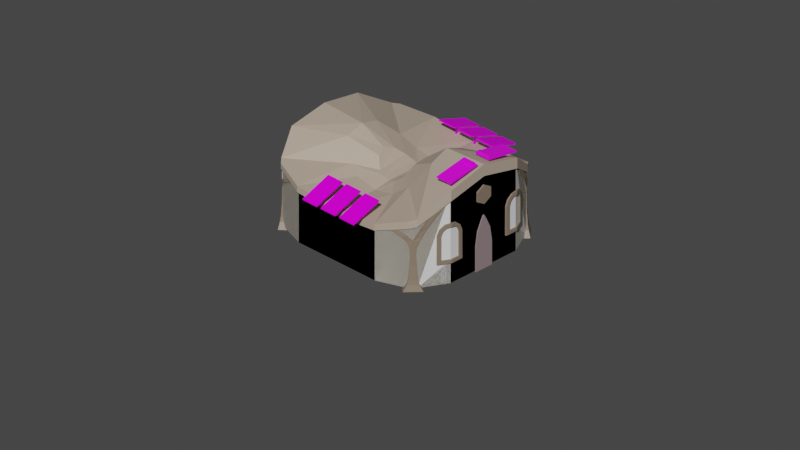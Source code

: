 # Source: cabin_draft.blend  (saved by Blender 3.0.42; exported with 4.5.12 LTS)
import bpy
from mathutils import Matrix  # noqa: F401  (used for matrix-valued properties, if any)

bpy.ops.wm.read_factory_settings(use_empty=True)
scene = bpy.context.scene
scene.name = 'Scene'

# ---- collections
col_collection = bpy.data.collections.new('Collection'); scene.collection.children.link(col_collection)

# ---- images (referenced by path relative to the original .blend; pixels are not part of the script)
import os
ASSET_DIR = os.environ.get("B2B_ASSET_DIR", "")  # directory of the original .blend (textures are referenced by path, not embedded)
HERE = os.path.dirname(os.path.abspath(__file__))  # packed textures are extracted next to this script under _unpacked/

def load_image(name, relpath, width, height, colorspace="sRGB"):
    """Load a texture the original file referenced (path relative to the .blend, or extracted next to this script)."""
    p = next((c for c in (os.path.join(HERE, relpath), os.path.join(ASSET_DIR, relpath)) if relpath and os.path.exists(c)), "")
    if p:
        img = bpy.data.images.load(p, check_existing=True)
        img.name = name
    else:  # same state as the original file: an image datablock whose file is absent (Cycles renders it pink)
        img = bpy.data.images.new(name, width, height)
        img.source = "FILE"
        img.filepath = "//" + (relpath or name)
    img.colorspace_settings.name = colorspace
    return img
img_roofing_panel = load_image('roofing_panel', 'roofing_panel.png', 1024, 1024, 'sRGB')
img_solar_panel = load_image('solar_panel', 'cabin_solar_panel.png', 1024, 1024, 'sRGB')

# ---- materials (node trees are filled in below, after node groups)
mat_material = bpy.data.materials.new('Material')
mat_material.use_transparent_shadow = False
mat_door = bpy.data.materials.new('door')
mat_door.use_transparent_shadow = False
mat_corner_mat = bpy.data.materials.new('corner_mat')
mat_corner_mat.use_transparent_shadow = False
mat_roofing = bpy.data.materials.new('roofing')
mat_roofing.use_transparent_shadow = False
mat_walls = bpy.data.materials.new('walls')
mat_walls.use_transparent_shadow = False
mat_solar_panel_mat = bpy.data.materials.new('solar_panel_mat')
mat_solar_panel_mat.use_transparent_shadow = False

# ---- material node trees
mat_material.use_nodes = True; mat_material.node_tree.nodes.clear()
_N = mat_material.node_tree.nodes; _L = mat_material.node_tree.links
n0 = _N.new('ShaderNodeBsdfPrincipled'); n0.name = 'Principled BSDF'; n0.location = (10, 300)
n0.distribution = 'GGX'
n0.subsurface_method = 'RANDOM_WALK_SKIN'
n0.inputs[0].default_value = (0.4878, 0.3933, 0.3023, 1.0)
n0.inputs[3].default_value = 1.45
n0.inputs[27].default_value = (0.0, 0.0, 0.0, 1.0)
n0.inputs[28].default_value = 1.0
n1 = _N.new('ShaderNodeOutputMaterial'); n1.name = 'Material Output'; n1.location = (300, 300)
_L.new(n0.outputs[0], n1.inputs[0])
n1.is_active_output = True
mat_door.use_nodes = True; mat_door.node_tree.nodes.clear()
_N = mat_door.node_tree.nodes; _L = mat_door.node_tree.links
n0 = _N.new('ShaderNodeBsdfPrincipled'); n0.name = 'Principled BSDF'; n0.location = (10, 300)
n0.distribution = 'GGX'
n0.subsurface_method = 'RANDOM_WALK_SKIN'
n0.inputs[0].default_value = (0.305, 0.2284, 0.2372, 1.0)
n0.inputs[3].default_value = 1.45
n0.inputs[27].default_value = (0.0, 0.0, 0.0, 1.0)
n0.inputs[28].default_value = 1.0
n1 = _N.new('ShaderNodeOutputMaterial'); n1.name = 'Material Output'; n1.location = (300, 300)
_L.new(n0.outputs[0], n1.inputs[0])
n1.is_active_output = True
mat_corner_mat.use_nodes = True; mat_corner_mat.node_tree.nodes.clear()
_N = mat_corner_mat.node_tree.nodes; _L = mat_corner_mat.node_tree.links
n0 = _N.new('ShaderNodeBsdfPrincipled'); n0.name = 'Principled BSDF'; n0.location = (10, 300)
n0.distribution = 'GGX'
n0.subsurface_method = 'RANDOM_WALK_SKIN'
n0.inputs[0].default_value = (0.2476, 0.1883, 0.1366, 1.0)
n0.inputs[3].default_value = 1.45
n0.inputs[27].default_value = (0.0, 0.0, 0.0, 1.0)
n0.inputs[28].default_value = 1.0
n1 = _N.new('ShaderNodeOutputMaterial'); n1.name = 'Material Output'; n1.location = (300, 300)
n2 = _N.new('ShaderNodeTexImage'); n2.name = 'Image Texture'; n2.location = (-370, 255)
_L.new(n0.outputs[0], n1.inputs[0])
n1.is_active_output = True
mat_roofing.use_nodes = True; mat_roofing.node_tree.nodes.clear()
_N = mat_roofing.node_tree.nodes; _L = mat_roofing.node_tree.links
n0 = _N.new('ShaderNodeBsdfPrincipled'); n0.name = 'Principled BSDF'; n0.location = (10, 300)
n0.distribution = 'GGX'
n0.subsurface_method = 'RANDOM_WALK_SKIN'
n0.inputs[3].default_value = 1.45
n0.inputs[27].default_value = (0.0, 0.0, 0.0, 1.0)
n0.inputs[28].default_value = 1.0
n1 = _N.new('ShaderNodeOutputMaterial'); n1.name = 'Material Output'; n1.location = (300, 300)
n2 = _N.new('ShaderNodeTexImage'); n2.name = 'Image Texture'; n2.location = (-349, 228)
n2.image = img_roofing_panel
_L.new(n0.outputs[0], n1.inputs[0])
_L.new(n2.outputs[0], n0.inputs[0])
n1.is_active_output = True
mat_walls.use_nodes = True; mat_walls.node_tree.nodes.clear()
_N = mat_walls.node_tree.nodes; _L = mat_walls.node_tree.links
n0 = _N.new('ShaderNodeBsdfPrincipled'); n0.name = 'Principled BSDF'; n0.location = (10, 300)
n0.distribution = 'GGX'
n0.subsurface_method = 'RANDOM_WALK_SKIN'
n0.inputs[0].default_value = (0.5805, 0.5422, 0.4689, 1.0)
n0.inputs[3].default_value = 1.45
n0.inputs[27].default_value = (0.0, 0.0, 0.0, 1.0)
n0.inputs[28].default_value = 1.0
n1 = _N.new('ShaderNodeOutputMaterial'); n1.name = 'Material Output'; n1.location = (300, 300)
_L.new(n0.outputs[0], n1.inputs[0])
n1.is_active_output = True
mat_solar_panel_mat.use_nodes = True; mat_solar_panel_mat.node_tree.nodes.clear()
_N = mat_solar_panel_mat.node_tree.nodes; _L = mat_solar_panel_mat.node_tree.links
n0 = _N.new('ShaderNodeBsdfPrincipled'); n0.name = 'Principled BSDF'; n0.location = (10, 300)
n0.distribution = 'GGX'
n0.subsurface_method = 'RANDOM_WALK_SKIN'
n0.inputs[3].default_value = 1.45
n0.inputs[13].default_value = 0.09686
n0.inputs[27].default_value = (0.0, 0.0, 0.0, 1.0)
n0.inputs[28].default_value = 1.0
n1 = _N.new('ShaderNodeOutputMaterial'); n1.name = 'Material Output'; n1.location = (300, 300)
n2 = _N.new('ShaderNodeTexImage'); n2.name = 'Image Texture'; n2.location = (-280, 187)
n2.image = img_solar_panel
_L.new(n0.outputs[0], n1.inputs[0])
_L.new(n2.outputs[0], n0.inputs[0])
n1.is_active_output = True

# ---- world
world_world = bpy.data.worlds.new('World'); scene.world = world_world
world_world.use_nodes = True; world_world.node_tree.nodes.clear()
_N = world_world.node_tree.nodes; _L = world_world.node_tree.links
n0 = _N.new('ShaderNodeOutputWorld'); n0.name = 'World Output'; n0.location = (300, 300)
n1 = _N.new('ShaderNodeBackground'); n1.name = 'Background'; n1.location = (10, 300)
n1.inputs[0].default_value = (0.05088, 0.05088, 0.05088, 1.0)
_L.new(n1.outputs[0], n0.inputs[0])
n0.is_active_output = True
world_world.color = (0.05088, 0.05088, 0.05088)
world_world.use_sun_shadow = False
world_world.sun_shadow_jitter_overblur = 0.0

# ---- cameras
cam_camera = bpy.data.cameras.new('Camera')
cam_camera.type = 'ORTHO'
cam_camera.ortho_scale = 66.1

# ---- meshes
me_cube_002 = bpy.data.meshes.new('Cube.002')
me_cube_002.from_pydata([(0.8139, 29.3, 4.09), (0.8671, 29.3, 4.333), (0.8671, 29.3, -4.799), (0.8139, 29.3, -4.799), (0.8139, 31.65, 4.09), (0.8139, 31.65, -4.799), (1.021, 0.006638, 8.752), (0.9641, 0.006638, 8.752), (1.021, 17.54, 7.417), (0.9641, 17.54, -4.799), (0.9641, 17.54, 7.417), (1.021, 17.54, -4.799), (-0.02833, 36.56, 2.043), (-0.02833, 34.04, 2.043), (-0.02833, 36.56, -4.799), (-0.02833, 34.04, -4.799), (0.4791, 34.04, 2.638), (0.4791, 34.04, -4.799), (0.4791, 36.56, 2.638), (0.4791, 36.56, -4.799), (-0.8706, 29.3, 3.386), (-0.9238, 29.3, 3.386), (-0.9238, 29.3, -4.799), (-0.8706, 29.3, -4.799), (-0.8706, 31.65, 3.386), (-0.8706, 31.65, -4.799), (-1.077, 0.006638, 6.417), (-1.021, 0.006638, 6.417), (-1.021, 0.006638, -4.799), (-1.077, 0.006638, -4.799), (-1.077, 17.54, 5.411), (-1.021, 17.54, -4.799), (-1.021, 17.54, 5.411), (-1.077, 17.54, -4.799), (-0.5358, 34.04, 2.638), (-0.5358, 34.04, -4.799), (-0.5358, 36.56, 2.638), (-0.5358, 36.56, -4.799), (0.8139, -29.28, 4.09), (0.8671, -29.28, 4.333), (0.8671, -29.28, -4.799), (0.8139, -29.28, -4.799), (0.8139, -31.64, 4.09), (0.8139, -31.64, -4.799), (1.021, -17.53, 7.417), (0.9641, -17.53, -4.799), (0.9641, -17.53, 7.417), (1.021, -17.53, -4.799), (-0.02833, -36.55, 2.043), (-0.02833, -34.03, 2.043), (-0.02833, -36.55, -4.799), (-0.02833, -34.03, -4.799), (0.4791, -34.03, 2.638), (0.4791, -34.03, -4.799), (0.4791, -36.55, 2.638), (0.4791, -36.55, -4.799), (-0.8706, -29.28, 3.425), (-0.9238, -29.28, 3.425), (-0.9238, -29.28, -4.799), (-0.8706, -29.28, -4.799), (-0.8706, -31.64, 3.425), (-0.8706, -31.64, -4.799), (-1.077, -17.53, 5.411), (-1.021, -17.53, -4.799), (-1.021, -17.53, 5.411), (-1.077, -17.53, -4.799), (-0.5358, -34.03, 2.638), (-0.5358, -34.03, -4.799), (-0.5358, -36.55, 2.638), (-0.5358, -36.55, -4.799), (1.021, 0.2312, 2.206), (1.021, 1.244, 1.651), (1.021, 0.006638, 2.206), (1.021, 3.33, 0.2981), (1.021, 4.335, -4.799), (1.021, 4.335, -1.601), (0.9641, 0.2312, 2.206), (0.9641, 0.006638, 2.206), (0.9641, 4.335, -1.601), (0.9641, 3.33, 0.2981), (0.9641, 1.244, 1.651), (0.9641, 4.335, -4.799), (1.021, -4.322, -4.799), (1.021, -4.322, -1.601), (1.021, -3.317, 0.2981), (1.021, -0.2179, 2.206), (1.021, -1.231, 1.651), (0.9641, -4.322, -4.799), (0.9641, -4.322, -1.601), (0.9641, -3.317, 0.2981), (0.9641, -1.231, 1.651), (0.9641, -0.2179, 2.206)], [], [(10, 8, 1, 0), (2, 5, 4, 1), (11, 9, 3, 2), (9, 10, 0, 3), (8, 11, 2, 1), (0, 1, 4), (74, 11, 8, 6, 72, 70, 71, 73, 75), (7, 10, 9, 81, 78, 79, 80, 76, 77), (9, 11, 74, 81), (7, 6, 8, 10), (19, 17, 15, 14), (17, 16, 13, 15), (18, 19, 14, 12), (16, 18, 12, 13), (0, 4, 18, 16), (4, 5, 19, 18), (3, 0, 16, 17), (5, 3, 17, 19), (32, 20, 21, 30), (22, 21, 24, 25), (33, 22, 23, 31), (31, 23, 20, 32), (30, 21, 22, 33), (20, 24, 21), (26, 30, 33, 29), (28, 31, 32, 27), (29, 33, 31, 28), (27, 32, 30, 26), (37, 14, 15, 35), (35, 15, 13, 34), (36, 12, 14, 37), (34, 13, 12, 36), (20, 34, 36, 24), (24, 36, 37, 25), (23, 35, 34, 20), (25, 37, 35, 23), (46, 38, 39, 44), (40, 39, 42, 43), (47, 40, 41, 45), (45, 41, 38, 46), (44, 39, 40, 47), (38, 42, 39), (72, 6, 44, 47, 82, 83, 84, 86, 85), (45, 46, 7, 77, 91, 90, 89, 88, 87), (47, 45, 87, 82), (7, 46, 44, 6), (55, 50, 51, 53), (53, 51, 49, 52), (54, 48, 50, 55), (52, 49, 48, 54), (38, 52, 54, 42), (42, 54, 55, 43), (41, 53, 52, 38), (43, 55, 53, 41), (64, 62, 57, 56), (58, 61, 60, 57), (65, 63, 59, 58), (63, 64, 56, 59), (62, 65, 58, 57), (56, 57, 60), (26, 29, 65, 62), (28, 27, 64, 63), (29, 28, 63, 65), (27, 26, 62, 64), (69, 67, 51, 50), (67, 66, 49, 51), (68, 69, 50, 48), (66, 68, 48, 49), (56, 60, 68, 66), (60, 61, 69, 68), (59, 56, 66, 67), (61, 59, 67, 69), (81, 74, 75, 78), (88, 83, 82, 87), (89, 84, 83, 88), (75, 73, 79, 78), (90, 86, 84, 89), (71, 80, 79, 73), (72, 85, 91, 77, 76, 70), (91, 85, 86, 90), (70, 76, 80, 71)])
_uv = me_cube_002.uv_layers.new(name='UVMap')
_uv.uv.foreach_set('vector', [0.6321, 0.5, 0.625, 0.5, 0.625, 0.5, 0.6321, 0.5, 0.375, 0.5, 0.375, 0.4929, 0.625, 0.4929, 0.625, 0.5, 0.375, 0.5, 0.3679, 0.5, 0.3679, 0.5, 0.375, 0.5, 0.375, 0.4929, 0.625, 0.4929, 0.625, 0.4929, 0.375, 0.4929, 0.625, 0.5, 0.375, 0.5, 0.375, 0.5, 0.625, 0.5, 0.6321, 0.5, 0.625, 0.5, 0.6321, 0.5, 0.375, 0.5, 0.375, 0.5, 0.625, 0.5, 0.625, 0.5, 0.5042, 0.5, 0.5044, 0.5, 0.4949, 0.5, 0.471, 0.5, 0.4358, 0.5, 0.625, 0.4929, 0.625, 0.4929, 0.375, 0.4929, 0.375, 0.4929, 0.4358, 0.4929, 0.471, 0.4929, 0.4949, 0.4929, 0.5044, 0.4929, 0.5042, 0.4929, 0.3679, 0.5, 0.375, 0.5, 0.375, 0.5, 0.3679, 0.5, 0.6321, 0.5, 0.625, 0.5, 0.625, 0.5, 0.6321, 0.5, 0.3679, 0.5, 0.3679, 0.5, 0.3679, 0.5, 0.3679, 0.5, 0.375, 0.4929, 0.625, 0.4929, 0.625, 0.4929, 0.375, 0.4929, 0.625, 0.4929, 0.375, 0.4929, 0.375, 0.4929, 0.625, 0.4929, 0.6321, 0.5, 0.6321, 0.5, 0.6321, 0.5, 0.6321, 0.5, 0.6321, 0.5, 0.6321, 0.5, 0.6321, 0.5, 0.6321, 0.5, 0.625, 0.4929, 0.375, 0.4929, 0.375, 0.4929, 0.625, 0.4929, 0.375, 0.4929, 0.625, 0.4929, 0.625, 0.4929, 0.375, 0.4929, 0.3679, 0.5, 0.3679, 0.5, 0.3679, 0.5, 0.3679, 0.5, 0.6321, 0.5, 0.6321, 0.5, 0.625, 0.5, 0.625, 0.5, 0.375, 0.5, 0.625, 0.5, 0.625, 0.4929, 0.375, 0.4929, 0.375, 0.5, 0.375, 0.5, 0.3679, 0.5, 0.3679, 0.5, 0.375, 0.4929, 0.375, 0.4929, 0.625, 0.4929, 0.625, 0.4929, 0.625, 0.5, 0.625, 0.5, 0.375, 0.5, 0.375, 0.5, 0.6321, 0.5, 0.6321, 0.5, 0.625, 0.5, 0.625, 0.5, 0.625, 0.5, 0.375, 0.5, 0.375, 0.5, 0.375, 0.4929, 0.375, 0.4929, 0.625, 0.4929, 0.625, 0.4929, 0.375, 0.5, 0.375, 0.5, 0.3679, 0.5, 0.3679, 0.5, 0.6321, 0.5, 0.6321, 0.5, 0.625, 0.5, 0.625, 0.5, 0.3679, 0.5, 0.3679, 0.5, 0.3679, 0.5, 0.3679, 0.5, 0.375, 0.4929, 0.375, 0.4929, 0.625, 0.4929, 0.625, 0.4929, 0.625, 0.4929, 0.625, 0.4929, 0.375, 0.4929, 0.375, 0.4929, 0.6321, 0.5, 0.6321, 0.5, 0.6321, 0.5, 0.6321, 0.5, 0.6321, 0.5, 0.6321, 0.5, 0.6321, 0.5, 0.6321, 0.5, 0.625, 0.4929, 0.625, 0.4929, 0.375, 0.4929, 0.375, 0.4929, 0.375, 0.4929, 0.375, 0.4929, 0.625, 0.4929, 0.625, 0.4929, 0.3679, 0.5, 0.3679, 0.5, 0.3679, 0.5, 0.3679, 0.5, 0.6321, 0.5, 0.6321, 0.5, 0.625, 0.5, 0.625, 0.5, 0.375, 0.5, 0.625, 0.5, 0.625, 0.4929, 0.375, 0.4929, 0.375, 0.5, 0.375, 0.5, 0.3679, 0.5, 0.3679, 0.5, 0.375, 0.4929, 0.375, 0.4929, 0.625, 0.4929, 0.625, 0.4929, 0.625, 0.5, 0.625, 0.5, 0.375, 0.5, 0.375, 0.5, 0.6321, 0.5, 0.6321, 0.5, 0.625, 0.5, 0.5042, 0.5, 0.625, 0.5, 0.625, 0.5, 0.375, 0.5, 0.375, 0.5, 0.4358, 0.5, 0.471, 0.5, 0.4949, 0.5, 0.5044, 0.5, 0.375, 0.4929, 0.625, 0.4929, 0.625, 0.4929, 0.5042, 0.4929, 0.5044, 0.4929, 0.4949, 0.4929, 0.471, 0.4929, 0.4358, 0.4929, 0.375, 0.4929, 0.375, 0.5, 0.3679, 0.5, 0.3679, 0.5, 0.375, 0.5, 0.6321, 0.5, 0.6321, 0.5, 0.625, 0.5, 0.625, 0.5, 0.3679, 0.5, 0.3679, 0.5, 0.3679, 0.5, 0.3679, 0.5, 0.375, 0.4929, 0.375, 0.4929, 0.625, 0.4929, 0.625, 0.4929, 0.625, 0.4929, 0.625, 0.4929, 0.375, 0.4929, 0.375, 0.4929, 0.6321, 0.5, 0.6321, 0.5, 0.6321, 0.5, 0.6321, 0.5, 0.6321, 0.5, 0.6321, 0.5, 0.6321, 0.5, 0.6321, 0.5, 0.625, 0.4929, 0.625, 0.4929, 0.375, 0.4929, 0.375, 0.4929, 0.375, 0.4929, 0.375, 0.4929, 0.625, 0.4929, 0.625, 0.4929, 0.3679, 0.5, 0.3679, 0.5, 0.3679, 0.5, 0.3679, 0.5, 0.6321, 0.5, 0.625, 0.5, 0.625, 0.5, 0.6321, 0.5, 0.375, 0.5, 0.375, 0.4929, 0.625, 0.4929, 0.625, 0.5, 0.375, 0.5, 0.3679, 0.5, 0.3679, 0.5, 0.375, 0.5, 0.375, 0.4929, 0.625, 0.4929, 0.625, 0.4929, 0.375, 0.4929, 0.625, 0.5, 0.375, 0.5, 0.375, 0.5, 0.625, 0.5, 0.6321, 0.5, 0.625, 0.5, 0.6321, 0.5, 0.625, 0.5, 0.375, 0.5, 0.375, 0.5, 0.625, 0.5, 0.375, 0.4929, 0.625, 0.4929, 0.625, 0.4929, 0.375, 0.4929, 0.375, 0.5, 0.3679, 0.5, 0.3679, 0.5, 0.375, 0.5, 0.6321, 0.5, 0.625, 0.5, 0.625, 0.5, 0.6321, 0.5, 0.3679, 0.5, 0.3679, 0.5, 0.3679, 0.5, 0.3679, 0.5, 0.375, 0.4929, 0.625, 0.4929, 0.625, 0.4929, 0.375, 0.4929, 0.625, 0.4929, 0.375, 0.4929, 0.375, 0.4929, 0.625, 0.4929, 0.6321, 0.5, 0.6321, 0.5, 0.6321, 0.5, 0.6321, 0.5, 0.6321, 0.5, 0.6321, 0.5, 0.6321, 0.5, 0.6321, 0.5, 0.625, 0.4929, 0.375, 0.4929, 0.375, 0.4929, 0.625, 0.4929, 0.375, 0.4929, 0.625, 0.4929, 0.625, 0.4929, 0.375, 0.4929, 0.3679, 0.5, 0.3679, 0.5, 0.3679, 0.5, 0.3679, 0.5, 0.3855, 0.3926, 0.3855, 0.4676, 0.625, 0.4676, 0.625, 0.3926, 0.625, 0.8574, 0.625, 0.7824, 0.3855, 0.7824, 0.3855, 0.8574, 0.625, 0.8574, 0.625, 0.7824, 0.625, 0.7824, 0.625, 0.8574, 0.625, 0.4676, 0.625, 0.4676, 0.625, 0.3926, 0.625, 0.3926, 0.625, 0.8574, 0.625, 0.7824, 0.625, 0.7824, 0.625, 0.8574, 0.625, 0.4676, 0.625, 0.3926, 0.625, 0.3926, 0.625, 0.4676, 0.6574, 0.625, 0.6574, 0.75, 0.7324, 0.75, 0.7324, 0.625, 0.7324, 0.5, 0.6574, 0.5, 0.625, 0.8574, 0.625, 0.7824, 0.625, 0.7824, 0.625, 0.8574, 0.625, 0.4676, 0.625, 0.3926, 0.625, 0.3926, 0.625, 0.4676])
me_cube_002.use_remesh_fix_poles = True
me_cube_002.use_remesh_preserve_attributes = False
me_cube_002.update()
me_cube_004 = bpy.data.meshes.new('Cube.004')
me_cube_004.from_pydata([(0.1467, 12.36, -0.7118), (0.6645, 28.48, -1.345), (0.6105, 30.88, -1.592), (0.8206, -1.263, 3.142), (0.3186, -1.263, 2.822), (0.8206, 16.54, 1.787), (0.3186, 6.889, 1.787), (-0.2449, 35.86, -3.671), (-0.2449, 14.56, -3.671), (-0.008979, 14.56, -3.176), (0.2704, 35.86, -3.066), (0.1467, -14.88, -1.592), (0.6645, -31.01, -1.345), (0.6105, -33.4, -1.592), (0.8206, -19.07, 1.787), (0.3186, -9.415, 1.787), (-0.2449, -38.39, -3.671), (-0.2449, -17.09, -3.671), (-0.008979, -17.09, -3.066), (0.2704, -38.39, -3.066), (0.6105, 28.48, -2.662), (0.763, -1.263, 1.511), (0.763, 16.54, 0.3169), (-0.2449, 33.31, -4.495), (0.2704, 33.31, -3.961), (0.6105, -31.01, -2.662), (0.763, -19.07, 0.3169), (-0.2449, -35.83, -4.495), (0.2704, -35.83, -3.961), (0.6645, 28.48, -2.41), (0.6105, 30.88, -2.629), (0.8206, -1.263, 1.562), (0.8206, 16.54, 0.3628), (-0.2449, 35.86, -4.469), (0.2704, 35.86, -3.933), (0.6645, -31.01, -2.41), (0.6105, -33.4, -2.629), (0.8206, -19.07, 0.3628), (-0.2449, -38.39, -4.469), (0.2704, -38.39, -3.933), (-0.09053, 5.838, -1.83), (0.04043, -1.263, 0.1481), (-0.007242, 2.987, -0.5271), (-0.2449, 6.989, -3.373), (-0.1717, 6.989, -3.115), (-0.09053, -8.364, -2.289), (-0.007242, -5.514, -0.5271), (-0.2449, -9.515, -3.373), (-0.1717, -9.515, -3.058), (-0.6366, 12.36, -1.817), (-1.154, 28.48, -2.233), (-1.1, 30.88, -2.395), (-1.31, -1.263, 0.7121), (-0.8085, -1.263, 0.5017), (-1.31, 16.54, -0.1771), (-0.8085, 6.889, -0.1771), (-0.4809, 14.56, -3.176), (-0.7603, 35.86, -3.066), (-0.6366, -14.88, -2.395), (-1.154, -31.01, -2.233), (-1.1, -33.4, -2.395), (-1.31, -19.07, -0.1771), (-0.8085, -9.415, -0.1771), (-0.4809, -17.09, -3.066), (-0.7603, -38.39, -3.066), (-1.1, 28.48, -2.662), (-1.253, -1.263, -0.3583), (-1.253, 16.54, -1.142), (-0.7603, 33.31, -3.961), (-1.1, -31.01, -2.662), (-1.253, -19.07, -1.142), (-0.7603, -35.83, -3.961), (-1.154, 28.48, -2.932), (-1.1, 30.88, -3.075), (-1.31, -1.263, -0.3248), (-1.31, 16.54, -1.112), (-0.7603, 35.86, -3.933), (-1.154, -31.01, -2.932), (-1.1, -33.4, -3.075), (-1.31, -19.07, -1.112), (-0.7603, -38.39, -3.933), (-0.3993, 5.838, -2.551), (-0.5303, -1.263, -1.253), (-0.4826, 2.987, -1.696), (-0.3182, 6.989, -3.115), (-0.3993, -8.364, -2.852), (-0.4826, -5.514, -1.696), (-0.3182, -9.515, -3.058)], [], [(6, 5, 1, 0), (29, 30, 2, 1), (22, 20, 0, 6), (0, 1, 2), (21, 22, 6, 4), (4, 3, 5, 6), (24, 23, 8, 9), (9, 10, 7, 8), (0, 2, 10, 9), (20, 24, 9, 0), (15, 11, 12, 14), (35, 12, 13, 36), (26, 15, 11, 25), (11, 13, 12), (21, 4, 15, 26), (4, 15, 14, 3), (28, 18, 17, 27), (18, 17, 16, 19), (11, 18, 19, 13), (25, 11, 18, 28), (13, 19, 39, 36), (19, 16, 38, 39), (3, 14, 37, 31), (14, 12, 35, 37), (2, 30, 34, 10), (10, 34, 33, 7), (3, 31, 32, 5), (5, 32, 29, 1), (11, 45, 48, 18), (9, 44, 40, 0), (15, 4, 41, 46), (17, 18, 48, 47), (4, 6, 42, 41), (15, 46, 45, 11), (9, 8, 43, 44), (0, 40, 42, 6), (44, 43, 47, 48), (40, 44, 48, 45), (42, 40, 45, 46), (41, 42, 46), (55, 49, 50, 54), (72, 50, 51, 73), (67, 55, 49, 65), (49, 51, 50), (66, 53, 55, 67), (53, 55, 54, 52), (68, 56, 8, 23), (56, 8, 7, 57), (49, 56, 57, 51), (65, 49, 56, 68), (62, 61, 59, 58), (77, 78, 60, 59), (70, 69, 58, 62), (58, 59, 60), (66, 70, 62, 53), (53, 52, 61, 62), (71, 27, 17, 63), (63, 64, 16, 17), (58, 60, 64, 63), (69, 71, 63, 58), (60, 78, 80, 64), (64, 80, 38, 16), (52, 74, 79, 61), (61, 79, 77, 59), (51, 57, 76, 73), (57, 7, 33, 76), (52, 54, 75, 74), (54, 50, 72, 75), (58, 63, 87, 85), (56, 49, 81, 84), (62, 86, 82, 53), (17, 47, 87, 63), (53, 82, 83, 55), (62, 58, 85, 86), (56, 84, 43, 8), (49, 55, 83, 81), (84, 87, 47, 43), (81, 85, 87, 84), (83, 86, 85, 81), (82, 86, 83)])
_uv = me_cube_004.uv_layers.new(name='UVMap')
_uv.uv.foreach_set('vector', [0.6321, 0.5, 0.625, 0.5, 0.625, 0.5, 0.6321, 0.5, 0.5963, 0.5, 0.5963, 0.4929, 0.625, 0.4929, 0.625, 0.5, 0.5954, 0.4929, 0.5954, 0.4929, 0.625, 0.4929, 0.625, 0.4929, 0.6321, 0.5, 0.625, 0.5, 0.6321, 0.5, 0.5954, 0.4929, 0.5954, 0.4929, 0.625, 0.4929, 0.625, 0.4929, 0.6321, 0.5, 0.625, 0.5, 0.625, 0.5, 0.6321, 0.5, 0.5954, 0.4929, 0.5954, 0.4929, 0.625, 0.4929, 0.625, 0.4929, 0.6321, 0.5, 0.6321, 0.5, 0.6321, 0.5, 0.6321, 0.5, 0.6321, 0.5, 0.6321, 0.5, 0.6321, 0.5, 0.6321, 0.5, 0.5954, 0.4929, 0.5954, 0.4929, 0.625, 0.4929, 0.625, 0.4929, 0.6321, 0.5, 0.6321, 0.5, 0.625, 0.5, 0.625, 0.5, 0.5963, 0.5, 0.625, 0.5, 0.625, 0.4929, 0.5963, 0.4929, 0.5954, 0.4929, 0.625, 0.4929, 0.625, 0.4929, 0.5954, 0.4929, 0.6321, 0.5, 0.6321, 0.5, 0.625, 0.5, 0.5954, 0.4929, 0.625, 0.4929, 0.625, 0.4929, 0.5954, 0.4929, 0.6321, 0.5, 0.6321, 0.5, 0.625, 0.5, 0.625, 0.5, 0.5954, 0.4929, 0.625, 0.4929, 0.625, 0.4929, 0.5954, 0.4929, 0.6321, 0.5, 0.6321, 0.5, 0.6321, 0.5, 0.6321, 0.5, 0.6321, 0.5, 0.6321, 0.5, 0.6321, 0.5, 0.6321, 0.5, 0.5954, 0.4929, 0.625, 0.4929, 0.625, 0.4929, 0.5954, 0.4929, 0.625, 0.4929, 0.625, 0.4929, 0.5963, 0.4929, 0.5963, 0.4929, 0.625, 0.4929, 0.625, 0.4929, 0.5963, 0.4929, 0.5963, 0.4929, 0.625, 0.5, 0.625, 0.5, 0.5963, 0.5, 0.5963, 0.5, 0.625, 0.5, 0.625, 0.5, 0.5963, 0.5, 0.5963, 0.5, 0.625, 0.4929, 0.5963, 0.4929, 0.5963, 0.4929, 0.625, 0.4929, 0.625, 0.4929, 0.5963, 0.4929, 0.5963, 0.4929, 0.625, 0.4929, 0.625, 0.5, 0.5963, 0.5, 0.5963, 0.5, 0.625, 0.5, 0.625, 0.5, 0.5963, 0.5, 0.5963, 0.5, 0.625, 0.5, 0.6321, 0.5, 0.6321, 0.5, 0.6321, 0.5, 0.6321, 0.5, 0.6321, 0.5, 0.6321, 0.5, 0.6321, 0.5, 0.6321, 0.5, 0.625, 0.4929, 0.625, 0.4929, 0.625, 0.4929, 0.625, 0.4929, 0.625, 0.4929, 0.625, 0.4929, 0.625, 0.4929, 0.625, 0.4929, 0.625, 0.4929, 0.625, 0.4929, 0.625, 0.4929, 0.625, 0.4929, 0.6321, 0.5, 0.6321, 0.5, 0.6321, 0.5, 0.6321, 0.5, 0.625, 0.4929, 0.625, 0.4929, 0.625, 0.4929, 0.625, 0.4929, 0.6321, 0.5, 0.6321, 0.5, 0.6321, 0.5, 0.6321, 0.5, 0.625, 0.4929, 0.625, 0.4929, 0.625, 0.4929, 0.625, 0.4929, 0.6321, 0.5, 0.625, 0.4929, 0.6321, 0.5, 0.6321, 0.5, 0.6321, 0.5, 0.6321, 0.5, 0.6321, 0.5, 0.6321, 0.5, 0.625, 0.4929, 0.6321, 0.5, 0.625, 0.4929, 0.6321, 0.5, 0.6321, 0.5, 0.625, 0.5, 0.625, 0.5, 0.5963, 0.5, 0.625, 0.5, 0.625, 0.4929, 0.5963, 0.4929, 0.5954, 0.4929, 0.625, 0.4929, 0.625, 0.4929, 0.5954, 0.4929, 0.6321, 0.5, 0.6321, 0.5, 0.625, 0.5, 0.5954, 0.4929, 0.625, 0.4929, 0.625, 0.4929, 0.5954, 0.4929, 0.6321, 0.5, 0.6321, 0.5, 0.625, 0.5, 0.625, 0.5, 0.5954, 0.4929, 0.625, 0.4929, 0.625, 0.4929, 0.5954, 0.4929, 0.6321, 0.5, 0.6321, 0.5, 0.6321, 0.5, 0.6321, 0.5, 0.6321, 0.5, 0.6321, 0.5, 0.6321, 0.5, 0.6321, 0.5, 0.5954, 0.4929, 0.625, 0.4929, 0.625, 0.4929, 0.5954, 0.4929, 0.6321, 0.5, 0.625, 0.5, 0.625, 0.5, 0.6321, 0.5, 0.5963, 0.5, 0.5963, 0.4929, 0.625, 0.4929, 0.625, 0.5, 0.5954, 0.4929, 0.5954, 0.4929, 0.625, 0.4929, 0.625, 0.4929, 0.6321, 0.5, 0.625, 0.5, 0.6321, 0.5, 0.5954, 0.4929, 0.5954, 0.4929, 0.625, 0.4929, 0.625, 0.4929, 0.6321, 0.5, 0.625, 0.5, 0.625, 0.5, 0.6321, 0.5, 0.5954, 0.4929, 0.5954, 0.4929, 0.625, 0.4929, 0.625, 0.4929, 0.6321, 0.5, 0.6321, 0.5, 0.6321, 0.5, 0.6321, 0.5, 0.6321, 0.5, 0.6321, 0.5, 0.6321, 0.5, 0.6321, 0.5, 0.5954, 0.4929, 0.5954, 0.4929, 0.625, 0.4929, 0.625, 0.4929, 0.625, 0.4929, 0.5963, 0.4929, 0.5963, 0.4929, 0.625, 0.4929, 0.625, 0.4929, 0.5963, 0.4929, 0.5963, 0.4929, 0.625, 0.4929, 0.625, 0.5, 0.5963, 0.5, 0.5963, 0.5, 0.625, 0.5, 0.625, 0.5, 0.5963, 0.5, 0.5963, 0.5, 0.625, 0.5, 0.625, 0.4929, 0.625, 0.4929, 0.5963, 0.4929, 0.5963, 0.4929, 0.625, 0.4929, 0.625, 0.4929, 0.5963, 0.4929, 0.5963, 0.4929, 0.625, 0.5, 0.625, 0.5, 0.5963, 0.5, 0.5963, 0.5, 0.625, 0.5, 0.625, 0.5, 0.5963, 0.5, 0.5963, 0.5, 0.6321, 0.5, 0.6321, 0.5, 0.6321, 0.5, 0.6321, 0.5, 0.6321, 0.5, 0.6321, 0.5, 0.6321, 0.5, 0.6321, 0.5, 0.625, 0.4929, 0.625, 0.4929, 0.625, 0.4929, 0.625, 0.4929, 0.625, 0.4929, 0.625, 0.4929, 0.625, 0.4929, 0.625, 0.4929, 0.625, 0.4929, 0.625, 0.4929, 0.625, 0.4929, 0.625, 0.4929, 0.6321, 0.5, 0.6321, 0.5, 0.6321, 0.5, 0.6321, 0.5, 0.625, 0.4929, 0.625, 0.4929, 0.625, 0.4929, 0.625, 0.4929, 0.6321, 0.5, 0.6321, 0.5, 0.6321, 0.5, 0.6321, 0.5, 0.625, 0.4929, 0.625, 0.4929, 0.625, 0.4929, 0.625, 0.4929, 0.6321, 0.5, 0.6321, 0.5, 0.6321, 0.5, 0.625, 0.4929, 0.6321, 0.5, 0.6321, 0.5, 0.6321, 0.5, 0.6321, 0.5, 0.625, 0.4929, 0.625, 0.4929, 0.6321, 0.5])
me_cube_004.materials.append(mat_material)
me_cube_004.use_remesh_fix_poles = True
me_cube_004.use_remesh_preserve_attributes = False
me_cube_004.update()
me_cube_006 = bpy.data.meshes.new('Cube.006')
me_cube_006.from_pydata([(-0.1836, -1.356, -3.076), (-0.1836, -1.356, 0.3452), (-0.1836, 1.351, -3.076), (-0.1836, 1.351, 0.3452), (0.1836, -1.356, -3.076), (0.1836, -1.356, 0.3452), (0.1836, 1.351, -3.076), (0.1836, 1.351, 0.3452), (-0.1836, -1.042, 2.292), (-0.1836, 1.037, 2.292), (0.1836, -1.042, 2.292), (0.1836, 1.037, 2.292), (-0.1836, -0.3896, 3.678), (-0.1836, 0.3848, 3.678), (0.1836, -0.3896, 3.678), (0.1836, 0.3848, 3.678), (-0.1836, -0.07265, 4.247), (-0.1836, 0.06781, 4.247), (0.1836, -0.07265, 4.247), (0.1836, 0.06781, 4.247)], [], [(2, 3, 7, 6), (6, 7, 5, 4), (4, 5, 1, 0), (2, 6, 4, 0), (1, 5, 10, 8), (10, 11, 15, 14), (7, 3, 9, 11), (5, 7, 11, 10), (14, 15, 19, 18), (8, 10, 14, 12), (11, 9, 13, 15), (19, 17, 16, 18), (12, 14, 18, 16), (15, 13, 17, 19), (17, 13, 12, 16), (8, 12, 13, 9), (8, 9, 3, 1), (2, 0, 1, 3)])
_uv = me_cube_006.uv_layers.new(name='UVMap')
_uv.uv.foreach_set('vector', [0.000131, 0.9999, 0.0001309, 0.6673, 0.03582, 0.6673, 0.03582, 0.9999, 0.9523, 0.02566, 0.9523, 0.473, 0.5983, 0.473, 0.5983, 0.02566, 0.03609, 0.9999, 0.03609, 0.6673, 0.07178, 0.6673, 0.07178, 0.9999, 0.03713, 0.2467, 0.006816, 0.2467, 0.006816, 0.02314, 0.03713, 0.02314, 0.07178, 0.6673, 0.03609, 0.6673, 0.03609, 0.4757, 0.07178, 0.4757, 0.6394, 0.7275, 0.9112, 0.7275, 0.8259, 0.9088, 0.7247, 0.9088, 0.03582, 0.6673, 0.0001309, 0.6673, 0.000131, 0.4757, 0.03582, 0.4757, 0.5983, 0.473, 0.9523, 0.473, 0.9112, 0.7275, 0.6394, 0.7275, 0.7247, 0.9088, 0.8259, 0.9088, 0.7845, 0.9832, 0.7661, 0.9832, 0.07178, 0.4757, 0.03609, 0.4757, 0.03609, 0.3268, 0.07178, 0.3268, 0.03582, 0.4757, 0.000131, 0.4757, 0.0001311, 0.3268, 0.03582, 0.3268, 0.05376, 0.2363, 0.05376, 0.2006, 0.06741, 0.2006, 0.06741, 0.2363, 0.07178, 0.3268, 0.03609, 0.3268, 0.03609, 0.2635, 0.07178, 0.2635, 0.03582, 0.3268, 0.0001311, 0.3268, 0.0001311, 0.2635, 0.03582, 0.2635, 0.298, 0.9793, 0.2568, 0.9053, 0.3575, 0.9053, 0.3163, 0.9793, 0.4424, 0.7249, 0.3575, 0.9053, 0.2568, 0.9053, 0.1719, 0.7249, 0.4424, 0.7249, 0.1719, 0.7249, 0.131, 0.4716, 0.4834, 0.4716, 0.131, 0.02627, 0.4833, 0.02627, 0.4834, 0.4716, 0.131, 0.4716])
me_cube_006.materials.append(mat_door)
me_cube_006.use_remesh_fix_poles = True
me_cube_006.use_remesh_preserve_attributes = False
me_cube_006.update()
me_cylinder_001 = bpy.data.meshes.new('Cylinder.001')
me_cylinder_001.from_pydata([(0.0, 1.0, -1.0), (0.0, 1.0, 1.0), (0.866, 0.5, -1.0), (0.866, 0.5, 1.0), (0.866, -0.5, -1.0), (0.866, -0.5, 1.0), (-8.742e-08, -1.0, -1.0), (-8.742e-08, -1.0, 1.0), (-0.866, -0.5, -1.0), (-0.866, -0.5, 1.0), (-0.866, 0.5, -1.0), (-0.866, 0.5, 1.0)], [], [(0, 1, 3, 2), (2, 3, 5, 4), (4, 5, 7, 6), (6, 7, 9, 8), (3, 1, 11, 9, 7, 5), (8, 9, 11, 10), (10, 11, 1, 0), (0, 2, 4, 6, 8, 10)])
_uv = me_cylinder_001.uv_layers.new(name='UVMap')
_uv.uv.foreach_set('vector', [1.0, 0.5, 1.0, 1.0, 0.8333, 1.0, 0.8333, 0.5, 0.8333, 0.5, 0.8333, 1.0, 0.6667, 1.0, 0.6667, 0.5, 0.6667, 0.5, 0.6667, 1.0, 0.5, 1.0, 0.5, 0.5, 0.5, 0.5, 0.5, 1.0, 0.3333, 1.0, 0.3333, 0.5, 0.4578, 0.37, 0.25, 0.49, 0.04215, 0.37, 0.04215, 0.13, 0.25, 0.01, 0.4578, 0.13, 0.3333, 0.5, 0.3333, 1.0, 0.1667, 1.0, 0.1667, 0.5, 0.1667, 0.5, 0.1667, 1.0, -8.941e-08, 1.0, -8.941e-08, 0.5, 0.75, 0.49, 0.9578, 0.37, 0.9578, 0.13, 0.75, 0.01, 0.5422, 0.13, 0.5422, 0.37])
me_cylinder_001.materials.append(mat_corner_mat)
me_cylinder_001.use_remesh_fix_poles = True
me_cylinder_001.use_remesh_preserve_attributes = False
me_cylinder_001.update()
me_cube_007 = bpy.data.meshes.new('Cube.007')
me_cube_007.from_pydata([(-1.246, -2.468, -1.215), (-0.8134, -1.504, 0.4323), (-1.246, 2.416, -1.215), (-0.8134, 1.45, 0.4323), (0.9451, -2.473, -1.155), (0.5121, -1.507, 0.4687), (0.9451, 2.411, -1.155), (0.5121, 1.447, 0.4687), (-0.7095, -1.199, 1.649), (-0.7095, 1.144, 1.649), (0.3417, -1.201, 1.678), (0.3417, 1.142, 1.678), (-0.711, -0.9001, 5.384), (-0.711, 0.8446, 5.384), (0.07187, -0.9018, 5.405), (0.07187, 0.8428, 5.405), (-0.73, -0.7754, 8.119), (-0.73, 0.7197, 8.119), (0.03186, -0.7628, 8.137), (0.03186, 0.7323, 8.137), (-0.8663, -0.9172, 10.16), (-0.8663, 0.8618, 10.16), (0.02295, -0.9049, 10.18), (0.02295, 0.8741, 10.18), (-1.261, -1.685, 11.98), (-1.261, 1.631, 11.98), (-0.1816, -1.704, 12.02), (0.08076, 1.606, 12.05), (-1.246, -0.02613, -1.215), (0.9451, -0.03112, -1.155), (0.5121, -0.03013, 0.4687), (0.3417, -0.02982, 1.678), (0.07187, -0.02951, 5.405), (0.03186, -0.01525, 8.137), (0.02295, -0.01539, 10.18), (-1.261, -0.02693, 11.98), (0.08076, -0.05188, 12.05), (-1.583, 2.091, 13.37), (-0.1125, 2.318, 13.41), (-1.327, 0.4525, 13.37), (0.144, 0.6793, 13.41), (-1.847, 3.12, 15.38), (-0.4187, 3.539, 15.42), (-1.376, 1.53, 15.38), (0.05234, 1.949, 15.42), (-2.789, 6.146, 19.1), (-1.361, 6.565, 19.14), (-2.318, 4.556, 19.1), (-0.8905, 4.975, 19.14), (-3.733, 9.429, 21.99), (-2.862, 9.671, 22.11), (-3.262, 7.839, 21.99), (-1.834, 8.258, 22.03), (-2.07, -2.352, 12.95), (-0.7068, -2.947, 12.88), (-1.419, -0.9082, 13.44), (-0.05617, -1.504, 13.38), (-3.233, -4.302, 13.91), (-1.87, -4.898, 13.85), (-2.583, -2.858, 14.4), (-1.22, -3.454, 14.34), (-4.002, -6.075, 14.18), (-2.981, -6.489, 14.15), (-3.352, -4.631, 14.67), (-1.989, -5.226, 14.61)], [], [(2, 3, 7, 6), (29, 30, 5, 4), (4, 5, 1, 0), (28, 29, 4, 0), (30, 7, 11, 31), (31, 11, 15, 32), (1, 5, 10, 8), (7, 3, 9, 11), (12, 14, 18, 16), (8, 10, 14, 12), (11, 9, 13, 15), (33, 19, 23, 34), (15, 13, 17, 19), (32, 15, 19, 33), (16, 18, 22, 20), (19, 17, 21, 23), (24, 26, 54, 53), (20, 22, 26, 24), (23, 21, 25, 27), (34, 23, 27, 36), (22, 34, 36, 26), (27, 25, 37, 38), (14, 32, 33, 18), (18, 33, 34, 22), (10, 31, 32, 14), (5, 30, 31, 10), (2, 6, 29, 28), (6, 7, 30, 29), (35, 36, 40, 39), (36, 27, 38, 40), (43, 44, 48, 47), (39, 40, 44, 43), (38, 37, 41, 42), (40, 38, 42, 44), (48, 46, 50, 52), (42, 41, 45, 46), (44, 42, 46, 48), (50, 49, 51, 52), (47, 48, 52, 51), (46, 45, 49, 50), (56, 55, 59, 60), (36, 35, 55, 56), (26, 36, 56, 54), (57, 58, 62, 61), (53, 54, 58, 57), (54, 56, 60, 58), (64, 63, 61, 62), (58, 60, 64, 62), (60, 59, 63, 64)])
_uv = me_cube_007.uv_layers.new(name='UVMap')
_uv.uv.foreach_set('vector', [0.02932, 0.9008, 0.1006, 0.8257, 0.1665, 0.8577, 0.1304, 0.9576, 0.2511, 0.9441, 0.2513, 0.8565, 0.3363, 0.8582, 0.3701, 0.9576, 0.3701, 0.9576, 0.3363, 0.8582, 0.4008, 0.8293, 0.4693, 0.9034, 0.532, 0.03012, 0.5317, 0.1506, 0.3975, 0.1506, 0.3978, 0.03012, 0.2513, 0.8565, 0.1665, 0.8577, 0.1839, 0.7864, 0.2514, 0.7874, 0.2514, 0.7874, 0.1839, 0.7864, 0.2053, 0.577, 0.2532, 0.5774, 0.4008, 0.8293, 0.3363, 0.8582, 0.3185, 0.7873, 0.3742, 0.7726, 0.1665, 0.8577, 0.1006, 0.8257, 0.13, 0.7704, 0.1839, 0.7864, 0.3436, 0.5745, 0.301, 0.5777, 0.2957, 0.4256, 0.3366, 0.4275, 0.3742, 0.7726, 0.3185, 0.7873, 0.301, 0.5777, 0.3436, 0.5745, 0.1839, 0.7864, 0.13, 0.7704, 0.1628, 0.5734, 0.2053, 0.577, 0.2536, 0.4252, 0.2114, 0.425, 0.203, 0.3075, 0.2545, 0.3083, 0.2053, 0.577, 0.1628, 0.5734, 0.1708, 0.4266, 0.2114, 0.425, 0.2532, 0.5774, 0.2053, 0.577, 0.2114, 0.425, 0.2536, 0.4252, 0.3366, 0.4275, 0.2957, 0.4256, 0.3054, 0.3092, 0.3542, 0.3192, 0.2114, 0.425, 0.1708, 0.4266, 0.1539, 0.3184, 0.203, 0.3075, 0.6405, 0.6304, 0.5838, 0.6514, 0.5796, 0.5629, 0.6607, 0.5531, 0.3542, 0.3192, 0.3054, 0.3092, 0.3461, 0.2042, 0.4018, 0.2213, 0.203, 0.3075, 0.1539, 0.3184, 0.1044, 0.22, 0.1742, 0.1975, 0.2545, 0.3083, 0.203, 0.3075, 0.1742, 0.1975, 0.2593, 0.2046, 0.3054, 0.3092, 0.2545, 0.3083, 0.2593, 0.2046, 0.3461, 0.2042, 0.813, 0.921, 0.7391, 0.9126, 0.7331, 0.8298, 0.8154, 0.8352, 0.301, 0.5777, 0.2532, 0.5774, 0.2536, 0.4252, 0.2957, 0.4256, 0.2957, 0.4256, 0.2536, 0.4252, 0.2545, 0.3083, 0.3054, 0.3092, 0.3185, 0.7873, 0.2514, 0.7874, 0.2532, 0.5774, 0.301, 0.5777, 0.3363, 0.8582, 0.2513, 0.8565, 0.2514, 0.7874, 0.3185, 0.7873, 0.6662, 0.03012, 0.6659, 0.1506, 0.5317, 0.1506, 0.532, 0.03012, 0.1304, 0.9576, 0.1665, 0.8577, 0.2513, 0.8565, 0.2511, 0.9441, 0.9674, 0.9694, 0.8939, 0.9647, 0.8928, 0.8814, 0.9725, 0.889, 0.8939, 0.9647, 0.813, 0.921, 0.8154, 0.8352, 0.8928, 0.8814, 0.9716, 0.7638, 0.8916, 0.7574, 0.8893, 0.4967, 0.9725, 0.4943, 0.9725, 0.889, 0.8928, 0.8814, 0.8916, 0.7574, 0.9716, 0.7638, 0.8154, 0.8352, 0.7331, 0.8298, 0.7388, 0.7044, 0.8207, 0.7043, 0.8928, 0.8814, 0.8154, 0.8352, 0.8207, 0.7043, 0.8916, 0.7574, 0.8893, 0.4967, 0.8224, 0.4355, 0.7944, 0.1829, 0.8636, 0.2504, 0.8207, 0.7043, 0.7388, 0.7044, 0.7405, 0.4357, 0.8224, 0.4355, 0.8916, 0.7574, 0.8207, 0.7043, 0.8224, 0.4355, 0.8893, 0.4967, 0.7944, 0.1829, 0.815, 0.1369, 0.898, 0.1757, 0.8636, 0.2504, 0.9725, 0.4943, 0.8893, 0.4967, 0.8636, 0.2504, 0.9485, 0.2436, 0.8224, 0.4355, 0.7405, 0.4357, 0.7437, 0.1864, 0.7944, 0.1829, 0.5214, 0.6206, 0.4434, 0.6225, 0.4396, 0.4858, 0.5199, 0.498, 0.5188, 0.7218, 0.4432, 0.7189, 0.4434, 0.6225, 0.5214, 0.6206, 0.5838, 0.6514, 0.5188, 0.7218, 0.5214, 0.6206, 0.5796, 0.5629, 0.6607, 0.4149, 0.5759, 0.4237, 0.5903, 0.3123, 0.652, 0.3056, 0.6607, 0.5531, 0.5796, 0.5629, 0.5759, 0.4237, 0.6607, 0.4149, 0.5796, 0.5629, 0.5214, 0.6206, 0.5199, 0.498, 0.5759, 0.4237, 0.5399, 0.3915, 0.4815, 0.3315, 0.5484, 0.2666, 0.5903, 0.3123, 0.5759, 0.4237, 0.5199, 0.498, 0.5399, 0.3915, 0.5903, 0.3123, 0.5199, 0.498, 0.4396, 0.4858, 0.4574, 0.3776, 0.5399, 0.3915])
me_cube_007.materials.append(mat_corner_mat)
me_cube_007.use_remesh_fix_poles = True
me_cube_007.use_remesh_preserve_attributes = False
me_cube_007.update()
me_cube_008 = bpy.data.meshes.new('Cube.008')
me_cube_008.from_pydata([(-29.19, -28.3, -1.215), (-30.18, -28.66, 0.4323), (-34.06, -27.92, -1.215), (-33.13, -28.42, 0.4235), (-29.36, -30.49, -1.155), (-30.28, -29.98, 0.4687), (-34.22, -30.1, -1.155), (-33.23, -29.75, 0.4624), (-30.5, -28.74, 1.634), (-32.83, -28.55, 1.6), (-30.58, -29.78, 1.667), (-32.91, -29.6, 1.634), (-30.79, -28.71, 5.115), (-32.53, -28.57, 5.027), (-30.85, -29.49, 5.148), (-32.59, -29.35, 5.062), (-30.92, -28.68, 7.529), (-32.41, -28.57, 7.416), (-30.99, -29.44, 7.564), (-32.48, -29.32, 7.452), (-30.76, -28.56, 9.309), (-32.54, -28.42, 9.142), (-30.85, -29.44, 9.355), (-32.62, -29.3, 9.189), (-29.97, -28.22, 10.97), (-33.27, -27.96, 10.61), (-30.03, -29.3, 11.04), (-33.35, -29.3, 10.71), (-31.62, -28.11, -1.215), (-31.66, -28.54, 0.431), (-31.79, -30.29, -1.155), (-31.76, -29.86, 0.4683), (-31.66, -28.64, 1.619), (-31.74, -29.69, 1.652), (-31.66, -28.64, 5.07), (-31.72, -29.42, 5.104), (-31.66, -28.62, 7.471), (-31.73, -29.38, 7.507), (-31.65, -28.49, 9.223), (-31.73, -29.37, 9.271), (-31.62, -28.09, 10.78), (-31.7, -29.43, 10.89), (-33.71, -27.61, 11.73), (-34.05, -29.06, 11.79), (-32.09, -27.99, 11.92), (-32.44, -29.44, 11.98), (-34.71, -27.26, 13.35), (-35.24, -28.65, 13.39), (-33.16, -27.86, 13.53), (-33.69, -29.25, 13.57), (-37.66, -26.09, 16.42), (-38.19, -27.48, 16.46), (-36.11, -26.68, 16.53), (-36.64, -28.07, 16.57), (-40.85, -24.89, 19.15), (-41.16, -25.74, 19.27), (-39.31, -25.48, 19.15), (-39.84, -26.87, 19.19), (-29.24, -27.47, 11.89), (-28.75, -28.88, 11.94), (-30.73, -28.01, 12.14), (-30.24, -29.41, 12.21), (-27.2, -26.46, 13.01), (-26.72, -27.87, 13.04), (-28.69, -27.0, 13.24), (-28.21, -28.4, 13.29), (-25.38, -25.84, 13.51), (-25.04, -26.89, 13.53), (-26.87, -26.37, 13.75), (-26.38, -27.78, 13.78), (-56.04, 0.742, -1.215), (-56.47, -0.2221, 0.4323), (-56.04, -4.142, -1.215), (-56.47, -3.176, 0.4235), (-58.23, 0.7469, -1.155), (-57.8, -0.2191, 0.4687), (-58.23, -4.137, -1.155), (-57.8, -3.173, 0.4624), (-56.57, -0.5273, 1.634), (-56.57, -2.87, 1.6), (-57.63, -0.5249, 1.667), (-57.63, -2.868, 1.634), (-56.57, -0.8261, 5.115), (-56.57, -2.571, 5.027), (-57.36, -0.8243, 5.148), (-57.36, -2.569, 5.062), (-56.55, -0.9508, 7.529), (-56.55, -2.446, 7.416), (-57.32, -0.9634, 7.564), (-57.32, -2.458, 7.452), (-56.42, -0.8089, 9.309), (-56.42, -2.588, 9.142), (-57.31, -0.8213, 9.355), (-57.31, -2.6, 9.189), (-56.02, -0.04101, 10.97), (-56.02, -3.357, 10.61), (-57.1, -0.02255, 11.04), (-57.36, -3.332, 10.71), (-56.04, -1.7, -1.215), (-56.47, -1.699, 0.431), (-58.23, -1.695, -1.155), (-57.8, -1.696, 0.4683), (-56.57, -1.699, 1.619), (-57.63, -1.696, 1.652), (-56.57, -1.698, 5.07), (-57.36, -1.697, 5.104), (-56.55, -1.698, 7.471), (-57.32, -1.711, 7.507), (-56.42, -1.698, 9.223), (-57.31, -1.711, 9.271), (-56.02, -1.699, 10.78), (-57.36, -1.674, 10.89), (-55.7, -3.817, 11.73), (-57.17, -4.044, 11.79), (-55.96, -2.179, 11.92), (-57.43, -2.405, 11.98), (-55.44, -4.846, 13.35), (-56.86, -5.265, 13.39), (-55.91, -3.256, 13.53), (-57.34, -3.675, 13.57), (-54.49, -7.872, 16.42), (-55.92, -8.292, 16.46), (-54.97, -6.282, 16.53), (-56.39, -6.702, 16.57), (-53.55, -11.15, 19.15), (-54.42, -11.4, 19.27), (-54.02, -9.565, 19.15), (-55.45, -9.984, 19.19), (-55.21, 0.6259, 11.89), (-56.58, 1.221, 11.94), (-55.86, -0.818, 12.14), (-57.23, -0.2226, 12.21), (-54.05, 2.576, 13.01), (-55.41, 3.171, 13.04), (-54.7, 1.132, 13.24), (-56.06, 1.728, 13.29), (-53.28, 4.348, 13.51), (-54.3, 4.763, 13.53), (-53.93, 2.905, 13.75), (-55.29, 3.5, 13.78)], [], [(28, 2, 3, 29), (2, 6, 7, 3), (30, 4, 5, 31), (4, 0, 1, 5), (28, 0, 4, 30), (31, 33, 11, 7), (33, 35, 15, 11), (29, 32, 8, 1), (1, 8, 10, 5), (7, 11, 9, 3), (12, 16, 18, 14), (32, 34, 12, 8), (8, 12, 14, 10), (11, 15, 13, 9), (37, 39, 23, 19), (15, 19, 17, 13), (35, 37, 19, 15), (34, 36, 16, 12), (38, 40, 24, 20), (36, 38, 20, 16), (16, 20, 22, 18), (19, 23, 21, 17), (24, 58, 59, 26), (20, 24, 26, 22), (23, 27, 25, 21), (39, 41, 27, 23), (22, 26, 41, 39), (27, 43, 42, 25), (17, 21, 38, 36), (21, 25, 40, 38), (13, 17, 36, 34), (14, 18, 37, 35), (18, 22, 39, 37), (9, 13, 34, 32), (3, 9, 32, 29), (10, 14, 35, 33), (5, 10, 33, 31), (2, 28, 30, 6), (6, 30, 31, 7), (0, 28, 29, 1), (42, 46, 48, 44), (40, 44, 45, 41), (41, 45, 43, 27), (25, 42, 44, 40), (48, 52, 53, 49), (44, 48, 49, 45), (43, 47, 46, 42), (45, 49, 47, 43), (53, 57, 55, 51), (47, 51, 50, 46), (49, 53, 51, 47), (46, 50, 52, 48), (55, 57, 56, 54), (50, 54, 56, 52), (52, 56, 57, 53), (51, 55, 54, 50), (61, 65, 64, 60), (41, 61, 60, 40), (26, 59, 61, 41), (40, 60, 58, 24), (62, 66, 67, 63), (58, 62, 63, 59), (60, 64, 62, 58), (59, 63, 65, 61), (69, 67, 66, 68), (64, 68, 66, 62), (63, 67, 69, 65), (65, 69, 68, 64), (98, 99, 73, 72), (72, 73, 77, 76), (100, 101, 75, 74), (74, 75, 71, 70), (98, 100, 74, 70), (101, 77, 81, 103), (103, 81, 85, 105), (99, 71, 78, 102), (71, 75, 80, 78), (77, 73, 79, 81), (82, 84, 88, 86), (102, 78, 82, 104), (78, 80, 84, 82), (81, 79, 83, 85), (107, 89, 93, 109), (85, 83, 87, 89), (105, 85, 89, 107), (104, 82, 86, 106), (108, 90, 94, 110), (106, 86, 90, 108), (86, 88, 92, 90), (89, 87, 91, 93), (94, 96, 129, 128), (90, 92, 96, 94), (93, 91, 95, 97), (109, 93, 97, 111), (92, 109, 111, 96), (97, 95, 112, 113), (87, 106, 108, 91), (91, 108, 110, 95), (83, 104, 106, 87), (84, 105, 107, 88), (88, 107, 109, 92), (79, 102, 104, 83), (73, 99, 102, 79), (80, 103, 105, 84), (75, 101, 103, 80), (72, 76, 100, 98), (76, 77, 101, 100), (70, 71, 99, 98), (112, 114, 118, 116), (110, 111, 115, 114), (111, 97, 113, 115), (95, 110, 114, 112), (118, 119, 123, 122), (114, 115, 119, 118), (113, 112, 116, 117), (115, 113, 117, 119), (123, 121, 125, 127), (117, 116, 120, 121), (119, 117, 121, 123), (116, 118, 122, 120), (125, 124, 126, 127), (120, 122, 126, 124), (122, 123, 127, 126), (121, 120, 124, 125), (131, 130, 134, 135), (111, 110, 130, 131), (96, 111, 131, 129), (110, 94, 128, 130), (132, 133, 137, 136), (128, 129, 133, 132), (130, 128, 132, 134), (129, 131, 135, 133), (139, 138, 136, 137), (134, 132, 136, 138), (133, 135, 139, 137), (135, 134, 138, 139)])
_uv = me_cube_008.uv_layers.new(name='UVMap')
_uv.uv.foreach_set('vector', [0.375, 0.125, 0.375, 0.25, 0.625, 0.25, 0.625, 0.125, 0.375, 0.25, 0.375, 0.5, 0.625, 0.5, 0.625, 0.25, 0.375, 0.625, 0.375, 0.75, 0.625, 0.75, 0.625, 0.625, 0.375, 0.75, 0.375, 1.0, 0.625, 1.0, 0.625, 0.75, 0.125, 0.625, 0.125, 0.75, 0.375, 0.75, 0.375, 0.625, 0.625, 0.625, 0.625, 0.625, 0.625, 0.5, 0.625, 0.5, 0.625, 0.625, 0.625, 0.625, 0.625, 0.5, 0.625, 0.5, 0.625, 0.125, 0.625, 0.125, 0.625, 0.0, 0.625, 0.0, 0.625, 1.0, 0.625, 1.0, 0.625, 0.75, 0.625, 0.75, 0.625, 0.5, 0.625, 0.5, 0.625, 0.25, 0.625, 0.25, 0.625, 1.0, 0.625, 1.0, 0.625, 0.75, 0.625, 0.75, 0.625, 0.125, 0.625, 0.125, 0.625, 0.0, 0.625, 0.0, 0.625, 1.0, 0.625, 1.0, 0.625, 0.75, 0.625, 0.75, 0.625, 0.5, 0.625, 0.5, 0.625, 0.25, 0.625, 0.25, 0.625, 0.625, 0.625, 0.625, 0.625, 0.5, 0.625, 0.5, 0.625, 0.5, 0.625, 0.5, 0.625, 0.25, 0.625, 0.25, 0.625, 0.625, 0.625, 0.625, 0.625, 0.5, 0.625, 0.5, 0.625, 0.125, 0.625, 0.125, 0.625, 0.0, 0.625, 0.0, 0.625, 0.125, 0.625, 0.125, 0.625, 0.0, 0.625, 0.0, 0.625, 0.125, 0.625, 0.125, 0.625, 0.0, 0.625, 0.0, 0.625, 1.0, 0.625, 1.0, 0.625, 0.75, 0.625, 0.75, 0.625, 0.5, 0.625, 0.5, 0.625, 0.25, 0.625, 0.25, 0.625, 1.0, 0.625, 1.0, 0.625, 0.75, 0.625, 0.75, 0.625, 1.0, 0.625, 1.0, 0.625, 0.75, 0.625, 0.75, 0.625, 0.5, 0.625, 0.5, 0.625, 0.25, 0.625, 0.25, 0.625, 0.625, 0.625, 0.625, 0.625, 0.5, 0.625, 0.5, 0.625, 0.75, 0.625, 0.75, 0.625, 0.625, 0.625, 0.625, 0.625, 0.5, 0.625, 0.5, 0.625, 0.25, 0.625, 0.25, 0.625, 0.25, 0.625, 0.25, 0.625, 0.125, 0.625, 0.125, 0.625, 0.25, 0.625, 0.25, 0.625, 0.125, 0.625, 0.125, 0.625, 0.25, 0.625, 0.25, 0.625, 0.125, 0.625, 0.125, 0.625, 0.75, 0.625, 0.75, 0.625, 0.625, 0.625, 0.625, 0.625, 0.75, 0.625, 0.75, 0.625, 0.625, 0.625, 0.625, 0.625, 0.25, 0.625, 0.25, 0.625, 0.125, 0.625, 0.125, 0.625, 0.25, 0.625, 0.25, 0.625, 0.125, 0.625, 0.125, 0.625, 0.75, 0.625, 0.75, 0.625, 0.625, 0.625, 0.625, 0.625, 0.75, 0.625, 0.75, 0.625, 0.625, 0.625, 0.625, 0.125, 0.5, 0.125, 0.625, 0.375, 0.625, 0.375, 0.5, 0.375, 0.5, 0.375, 0.625, 0.625, 0.625, 0.625, 0.5, 0.375, 0.0, 0.375, 0.125, 0.625, 0.125, 0.625, 0.0, 0.625, 0.25, 0.625, 0.25, 0.625, 0.125, 0.625, 0.125, 0.875, 0.625, 0.875, 0.625, 0.625, 0.625, 0.625, 0.625, 0.625, 0.625, 0.625, 0.625, 0.625, 0.5, 0.625, 0.5, 0.625, 0.25, 0.625, 0.25, 0.625, 0.125, 0.625, 0.125, 0.875, 0.625, 0.875, 0.625, 0.625, 0.625, 0.625, 0.625, 0.875, 0.625, 0.875, 0.625, 0.625, 0.625, 0.625, 0.625, 0.625, 0.5, 0.625, 0.5, 0.625, 0.25, 0.625, 0.25, 0.625, 0.625, 0.625, 0.625, 0.625, 0.5, 0.625, 0.5, 0.625, 0.625, 0.625, 0.625, 0.625, 0.5, 0.625, 0.5, 0.625, 0.5, 0.625, 0.5, 0.625, 0.25, 0.625, 0.25, 0.625, 0.625, 0.625, 0.625, 0.625, 0.5, 0.625, 0.5, 0.625, 0.25, 0.625, 0.25, 0.625, 0.125, 0.625, 0.125, 0.625, 0.5, 0.625, 0.625, 0.875, 0.625, 0.875, 0.5, 0.625, 0.25, 0.625, 0.25, 0.625, 0.125, 0.625, 0.125, 0.875, 0.625, 0.875, 0.625, 0.625, 0.625, 0.625, 0.625, 0.625, 0.5, 0.625, 0.5, 0.625, 0.25, 0.625, 0.25, 0.625, 0.625, 0.625, 0.625, 0.875, 0.625, 0.875, 0.625, 0.625, 0.625, 0.625, 0.625, 0.875, 0.625, 0.875, 0.625, 0.625, 0.75, 0.625, 0.75, 0.625, 0.625, 0.625, 0.625, 0.625, 0.125, 0.625, 0.125, 0.625, 0.0, 0.625, 0.0, 0.625, 1.0, 0.625, 1.0, 0.625, 0.75, 0.625, 0.75, 0.625, 1.0, 0.625, 1.0, 0.625, 0.75, 0.625, 0.75, 0.625, 0.125, 0.625, 0.125, 0.625, 0.0, 0.625, 0.0, 0.625, 0.75, 0.625, 0.75, 0.625, 0.625, 0.625, 0.625, 0.625, 0.625, 0.625, 0.75, 0.875, 0.75, 0.875, 0.625, 0.625, 0.125, 0.625, 0.125, 0.625, 0.0, 0.625, 0.0, 0.625, 0.75, 0.625, 0.75, 0.625, 0.625, 0.625, 0.625, 0.625, 0.625, 0.625, 0.625, 0.875, 0.625, 0.875, 0.625, 0.375, 0.125, 0.625, 0.125, 0.625, 0.25, 0.375, 0.25, 0.375, 0.25, 0.625, 0.25, 0.625, 0.5, 0.375, 0.5, 0.375, 0.625, 0.625, 0.625, 0.625, 0.75, 0.375, 0.75, 0.375, 0.75, 0.625, 0.75, 0.625, 1.0, 0.375, 1.0, 0.125, 0.625, 0.375, 0.625, 0.375, 0.75, 0.125, 0.75, 0.625, 0.625, 0.625, 0.5, 0.625, 0.5, 0.625, 0.625, 0.625, 0.625, 0.625, 0.5, 0.625, 0.5, 0.625, 0.625, 0.625, 0.125, 0.625, 0.0, 0.625, 0.0, 0.625, 0.125, 0.625, 1.0, 0.625, 0.75, 0.625, 0.75, 0.625, 1.0, 0.625, 0.5, 0.625, 0.25, 0.625, 0.25, 0.625, 0.5, 0.625, 1.0, 0.625, 0.75, 0.625, 0.75, 0.625, 1.0, 0.625, 0.125, 0.625, 0.0, 0.625, 0.0, 0.625, 0.125, 0.625, 1.0, 0.625, 0.75, 0.625, 0.75, 0.625, 1.0, 0.625, 0.5, 0.625, 0.25, 0.625, 0.25, 0.625, 0.5, 0.625, 0.625, 0.625, 0.5, 0.625, 0.5, 0.625, 0.625, 0.625, 0.5, 0.625, 0.25, 0.625, 0.25, 0.625, 0.5, 0.625, 0.625, 0.625, 0.5, 0.625, 0.5, 0.625, 0.625, 0.625, 0.125, 0.625, 0.0, 0.625, 0.0, 0.625, 0.125, 0.625, 0.125, 0.625, 0.0, 0.625, 0.0, 0.625, 0.125, 0.625, 0.125, 0.625, 0.0, 0.625, 0.0, 0.625, 0.125, 0.625, 1.0, 0.625, 0.75, 0.625, 0.75, 0.625, 1.0, 0.625, 0.5, 0.625, 0.25, 0.625, 0.25, 0.625, 0.5, 0.625, 1.0, 0.625, 0.75, 0.625, 0.75, 0.625, 1.0, 0.625, 1.0, 0.625, 0.75, 0.625, 0.75, 0.625, 1.0, 0.625, 0.5, 0.625, 0.25, 0.625, 0.25, 0.625, 0.5, 0.625, 0.625, 0.625, 0.5, 0.625, 0.5, 0.625, 0.625, 0.625, 0.75, 0.625, 0.625, 0.625, 0.625, 0.625, 0.75, 0.625, 0.5, 0.625, 0.25, 0.625, 0.25, 0.625, 0.5, 0.625, 0.25, 0.625, 0.125, 0.625, 0.125, 0.625, 0.25, 0.625, 0.25, 0.625, 0.125, 0.625, 0.125, 0.625, 0.25, 0.625, 0.25, 0.625, 0.125, 0.625, 0.125, 0.625, 0.25, 0.625, 0.75, 0.625, 0.625, 0.625, 0.625, 0.625, 0.75, 0.625, 0.75, 0.625, 0.625, 0.625, 0.625, 0.625, 0.75, 0.625, 0.25, 0.625, 0.125, 0.625, 0.125, 0.625, 0.25, 0.625, 0.25, 0.625, 0.125, 0.625, 0.125, 0.625, 0.25, 0.625, 0.75, 0.625, 0.625, 0.625, 0.625, 0.625, 0.75, 0.625, 0.75, 0.625, 0.625, 0.625, 0.625, 0.625, 0.75, 0.125, 0.5, 0.375, 0.5, 0.375, 0.625, 0.125, 0.625, 0.375, 0.5, 0.625, 0.5, 0.625, 0.625, 0.375, 0.625, 0.375, 0.0, 0.625, 0.0, 0.625, 0.125, 0.375, 0.125, 0.625, 0.25, 0.625, 0.125, 0.625, 0.125, 0.625, 0.25, 0.875, 0.625, 0.625, 0.625, 0.625, 0.625, 0.875, 0.625, 0.625, 0.625, 0.625, 0.5, 0.625, 0.5, 0.625, 0.625, 0.625, 0.25, 0.625, 0.125, 0.625, 0.125, 0.625, 0.25, 0.875, 0.625, 0.625, 0.625, 0.625, 0.625, 0.875, 0.625, 0.875, 0.625, 0.625, 0.625, 0.625, 0.625, 0.875, 0.625, 0.625, 0.5, 0.625, 0.25, 0.625, 0.25, 0.625, 0.5, 0.625, 0.625, 0.625, 0.5, 0.625, 0.5, 0.625, 0.625, 0.625, 0.625, 0.625, 0.5, 0.625, 0.5, 0.625, 0.625, 0.625, 0.5, 0.625, 0.25, 0.625, 0.25, 0.625, 0.5, 0.625, 0.625, 0.625, 0.5, 0.625, 0.5, 0.625, 0.625, 0.625, 0.25, 0.625, 0.125, 0.625, 0.125, 0.625, 0.25, 0.625, 0.5, 0.875, 0.5, 0.875, 0.625, 0.625, 0.625, 0.625, 0.25, 0.625, 0.125, 0.625, 0.125, 0.625, 0.25, 0.875, 0.625, 0.625, 0.625, 0.625, 0.625, 0.875, 0.625, 0.625, 0.5, 0.625, 0.25, 0.625, 0.25, 0.625, 0.5, 0.625, 0.625, 0.875, 0.625, 0.875, 0.625, 0.625, 0.625, 0.625, 0.625, 0.875, 0.625, 0.875, 0.625, 0.625, 0.625, 0.625, 0.75, 0.625, 0.625, 0.625, 0.625, 0.625, 0.75, 0.625, 0.125, 0.625, 0.0, 0.625, 0.0, 0.625, 0.125, 0.625, 1.0, 0.625, 0.75, 0.625, 0.75, 0.625, 1.0, 0.625, 1.0, 0.625, 0.75, 0.625, 0.75, 0.625, 1.0, 0.625, 0.125, 0.625, 0.0, 0.625, 0.0, 0.625, 0.125, 0.625, 0.75, 0.625, 0.625, 0.625, 0.625, 0.625, 0.75, 0.625, 0.625, 0.875, 0.625, 0.875, 0.75, 0.625, 0.75, 0.625, 0.125, 0.625, 0.0, 0.625, 0.0, 0.625, 0.125, 0.625, 0.75, 0.625, 0.625, 0.625, 0.625, 0.625, 0.75, 0.625, 0.625, 0.875, 0.625, 0.875, 0.625, 0.625, 0.625])
me_cube_008.materials.append(mat_corner_mat)
me_cube_008.use_remesh_fix_poles = True
me_cube_008.use_remesh_preserve_attributes = False
me_cube_008.update()
me_cube = bpy.data.meshes.new('Cube')
me_cube.from_pydata([(-0.06622, -0.06622, 0.8356), (-1.0, -1.0, 1.0), (-0.06622, 0.06622, 0.8356), (-0.7905, 0.9525, 1.0), (0.06622, -0.06622, 0.8356), (1.0, -1.0, 1.0), (0.06622, 0.06622, 0.8356), (0.7905, 0.9525, 1.0), (-1.0, 1.0, 0.8356), (-1.0, -1.0, 0.8356), (1.0, 1.0, 0.8356), (1.0, -1.0, 0.8356), (-0.06622, -0.06622, -0.1369), (-0.06622, 0.06622, -0.1369), (0.06622, -0.06622, -0.1369), (0.06622, 0.06622, -0.1369), (-0.06622, -0.147, -0.6608), (-0.06622, -0.04349, -0.8208), (0.06622, -0.147, -0.6608), (0.06622, -0.04349, -0.8208), (-1.0, 0.6847, 0.8356), (-0.7905, 0.7323, 1.0), (1.0, 0.6847, 0.8356), (0.7905, 0.7323, 1.0), (-0.06622, 0.04534, 0.8356), (0.06622, 0.04534, 0.8356), (-0.06622, 0.04534, -0.1369), (0.06622, 0.04534, -0.1369), (-0.06622, -0.05981, -0.7955), (0.06622, -0.05981, -0.7955), (-1.0, 0.6847, 1.0), (-1.0, 1.0, 1.0), (1.0, 1.0, 1.0), (1.0, 0.6847, 1.0), (-0.7905, 0.7323, 1.212), (-0.7905, 0.9525, 1.212), (0.7905, 0.9525, 1.212), (0.7905, 0.7323, 1.212)], [], [(20, 30, 31, 8), (8, 31, 32, 10), (22, 33, 5, 11), (11, 5, 1, 9), (24, 2, 13, 26), (33, 30, 1, 5), (24, 0, 9, 20), (6, 2, 8, 10), (25, 6, 10, 22), (0, 4, 11, 9), (14, 12, 16, 18), (4, 0, 12, 14), (2, 6, 15, 13), (25, 4, 14, 27), (28, 29, 18, 16), (13, 15, 19, 17), (27, 14, 18, 29), (26, 13, 17, 28), (12, 26, 28, 16), (15, 27, 29, 19), (17, 19, 29, 28), (6, 25, 27, 15), (4, 25, 22, 11), (2, 24, 20, 8), (21, 23, 37, 34), (0, 24, 26, 12), (10, 32, 33, 22), (9, 1, 30, 20), (21, 3, 31, 30), (3, 7, 32, 31), (7, 23, 33, 32), (23, 21, 30, 33), (36, 35, 34, 37), (7, 3, 35, 36), (23, 7, 36, 37), (3, 21, 34, 35)])
_uv = me_cube.uv_layers.new(name='UVMap')
_uv.uv.foreach_set('vector', [0.06044, 0.3216, 0.09179, 0.3529, 0.0317, 0.413, 0.000374, 0.3817, 0.0003511, 0.4444, 0.0317, 0.413, 0.4128, 0.7943, 0.3814, 0.8257, 0.5043, 0.7657, 0.4729, 0.7343, 0.7942, 0.4131, 0.8256, 0.4444, 0.8256, 0.3818, 0.7942, 0.4131, 0.4132, 0.03183, 0.4445, 0.0005036, 0.9041, 0.9877, 0.8985, 0.9877, 0.8977, 0.7283, 0.9032, 0.7279, 0.4729, 0.7343, 0.09179, 0.3529, 0.4132, 0.03183, 0.7942, 0.4131, 0.00466, 0.02139, 0.02596, 0.0001428, 0.3819, 0.0004705, 0.06044, 0.3216, 0.02548, 0.8256, 0.0002438, 0.8003, 0.0003511, 0.4444, 0.3814, 0.8257, 0.8044, 0.8216, 0.7999, 0.8262, 0.4441, 0.8257, 0.5043, 0.7657, 0.8004, 0.0006123, 0.8257, 0.02586, 0.8256, 0.3818, 0.4445, 0.0005036, 0.969, 0.7253, 0.933, 0.7254, 0.9338, 0.5804, 0.9692, 0.5805, 0.9692, 0.9876, 0.9335, 0.9876, 0.933, 0.7254, 0.969, 0.7253, 0.8985, 0.9877, 0.8617, 0.9877, 0.8629, 0.7281, 0.8977, 0.7283, 0.856, 0.9877, 0.826, 0.9875, 0.8277, 0.7252, 0.8573, 0.7277, 0.03585, 0.8697, 0.0001428, 0.8697, 0.0001428, 0.8264, 0.03585, 0.8264, 0.8977, 0.7283, 0.8629, 0.7281, 0.8617, 0.5413, 0.8991, 0.5412, 0.8573, 0.7277, 0.8277, 0.7252, 0.8271, 0.5802, 0.8562, 0.5475, 0.9032, 0.7279, 0.8977, 0.7283, 0.8991, 0.5412, 0.9047, 0.5475, 0.933, 0.7254, 0.9032, 0.7279, 0.9047, 0.5475, 0.9338, 0.5804, 0.8629, 0.7281, 0.8573, 0.7277, 0.8562, 0.5475, 0.8617, 0.5413, 0.03585, 0.8778, 0.0001428, 0.8778, 0.0001428, 0.8697, 0.03585, 0.8697, 0.8617, 0.9877, 0.856, 0.9877, 0.8573, 0.7277, 0.8629, 0.7281, 0.8257, 0.8004, 0.8044, 0.8216, 0.5043, 0.7657, 0.8256, 0.4444, 0.0001428, 0.0259, 0.00466, 0.02139, 0.06044, 0.3216, 0.000374, 0.3817, 0.9999, 0.0574, 0.9999, 0.4837, 0.9426, 0.4837, 0.9426, 0.0574, 0.9335, 0.9876, 0.9041, 0.9877, 0.9032, 0.7279, 0.933, 0.7254, 0.4441, 0.8257, 0.4128, 0.7943, 0.4729, 0.7343, 0.5043, 0.7657, 0.3819, 0.0004705, 0.4132, 0.03183, 0.09179, 0.3529, 0.06044, 0.3216, 0.1227, 0.4019, 0.08067, 0.4439, 0.0317, 0.413, 0.09179, 0.3529, 0.08067, 0.4439, 0.382, 0.7454, 0.4128, 0.7943, 0.0317, 0.413, 0.382, 0.7454, 0.4239, 0.7034, 0.4729, 0.7343, 0.4128, 0.7943, 0.4239, 0.7034, 0.1227, 0.4019, 0.09179, 0.3529, 0.4729, 0.7343, 0.8832, 0.4837, 0.8832, 0.0574, 0.9426, 0.0574, 0.9426, 0.4837, 0.826, 0.4837, 0.826, 0.0574, 0.8832, 0.0574, 0.8832, 0.4837, 0.9426, 0.541, 0.8832, 0.541, 0.8832, 0.4837, 0.9426, 0.4837, 0.8832, 0.0001429, 0.9426, 0.0001428, 0.9426, 0.0574, 0.8832, 0.0574])
me_cube.materials.append(mat_roofing)
me_cube.use_remesh_fix_poles = True
me_cube.use_remesh_preserve_attributes = False
me_cube.update()
me_cube_005 = bpy.data.meshes.new('Cube.005')
me_cube_005.from_pydata([(-0.3413, -0.04961, 1.578), (-0.3413, -0.04961, 1.913), (-0.3413, 0.3298, 1.507), (-0.3413, 0.4153, 1.83), (0.3094, 0.05254, 1.578), (0.3094, 0.05254, 1.913), (0.3226, 0.3879, 1.507), (0.3226, 0.4734, 1.83), (-0.3413, 0.6058, 1.244), (-0.3413, 0.854, 1.469), (0.3226, 0.6639, 1.244), (0.3226, 0.9121, 1.469), (-0.3413, 0.7356, 0.8912), (-0.3413, 1.066, 0.9439), (0.3226, 0.7937, 0.8912), (0.3226, 1.124, 0.9439), (-0.3413, 0.7454, -1.288), (-0.3413, 1.08, -1.288), (0.3226, 0.8035, -1.288), (0.3226, 1.138, -1.288), (-0.3413, 0.7415, -1.6), (-0.3413, 1.076, -1.6), (0.3226, 0.7996, -1.6), (0.3226, 1.134, -1.6), (0.3094, 0.05254, -1.288), (-0.3413, -0.04961, -1.288), (0.3094, 0.05254, -1.6), (-0.3413, -0.04961, -1.6), (0.4764, -0.2373, 1.507), (0.517, -0.3126, 1.83), (-0.328, -0.119, 1.578), (-0.328, -0.119, 1.913), (-0.1478, -0.4529, 1.507), (-0.1072, -0.5282, 1.83), (0.6074, -0.4802, 1.244), (0.7253, -0.6986, 1.469), (-0.01671, -0.6958, 1.244), (0.1012, -0.9142, 1.469), (0.669, -0.5944, 0.8912), (0.826, -0.8852, 0.9439), (0.04491, -0.81, 0.8912), (0.2019, -1.101, 0.9439), (0.6737, -0.6031, -1.288), (0.8327, -0.8976, -1.288), (0.04959, -0.8187, -1.288), (0.2085, -1.113, -1.288), (0.6719, -0.5996, -1.6), (0.8308, -0.8941, -1.6), (0.04772, -0.8152, -1.6), (0.2066, -1.11, -1.6), (-0.328, -0.119, -1.288), (-0.328, -0.119, -1.6)], [], [(0, 1, 3, 2), (2, 6, 4, 0), (7, 3, 1, 5), (6, 2, 8, 10), (3, 7, 11, 9), (2, 3, 9, 8), (13, 15, 19, 17), (10, 8, 12, 14), (9, 11, 15, 13), (8, 9, 13, 12), (17, 19, 23, 21), (12, 13, 17, 16), (14, 12, 16, 18), (20, 21, 23, 22), (16, 17, 21, 20), (20, 22, 26, 27), (16, 20, 27, 25), (18, 16, 25, 24), (33, 32, 36, 37), (32, 33, 31, 30), (28, 32, 30, 4), (33, 29, 5, 31), (37, 36, 40, 41), (32, 28, 34, 36), (29, 33, 37, 35), (39, 41, 45, 43), (36, 34, 38, 40), (35, 37, 41, 39), (43, 45, 49, 47), (41, 40, 44, 45), (40, 38, 42, 44), (46, 47, 49, 48), (45, 44, 48, 49), (48, 44, 50, 51), (46, 48, 51, 26), (44, 42, 24, 50), (5, 1, 31), (4, 30, 0), (0, 30, 31, 1), (24, 25, 50), (26, 51, 27), (27, 51, 50, 25)])
_uv = me_cube_005.uv_layers.new(name='UVMap')
_uv.uv.foreach_set('vector', [0.3629, 0.8284, 0.3631, 0.8982, 0.2726, 0.8962, 0.2721, 0.8203, 0.2721, 0.8203, 0.2892, 0.7397, 0.3692, 0.7565, 0.3629, 0.8284, 0.2607, 0.9703, 0.2726, 0.8962, 0.3631, 0.8982, 0.3687, 0.9717, 0.2892, 0.7397, 0.2721, 0.8203, 0.1793, 0.7944, 0.2028, 0.7185, 0.2726, 0.8962, 0.2607, 0.9703, 0.1355, 0.933, 0.1612, 0.8663, 0.2721, 0.8203, 0.2726, 0.8962, 0.1612, 0.8663, 0.1793, 0.7944, 0.4804, 0.03217, 0.5577, 0.03214, 0.5577, 0.5511, 0.4807, 0.5507, 0.2028, 0.7185, 0.1793, 0.7944, 0.09788, 0.7573, 0.1249, 0.6897, 0.1612, 0.8663, 0.1355, 0.933, 0.02241, 0.881, 0.05285, 0.8148, 0.1793, 0.7944, 0.1612, 0.8663, 0.05285, 0.8148, 0.09788, 0.7573, 0.4807, 0.5507, 0.5577, 0.5511, 0.5572, 0.6237, 0.48, 0.6232, 0.4032, 0.04401, 0.4804, 0.03217, 0.4807, 0.5507, 0.4029, 0.5507, 0.3261, 0.04396, 0.4032, 0.04401, 0.4029, 0.5507, 0.3258, 0.5507, 0.4021, 0.6233, 0.48, 0.6232, 0.4801, 0.7004, 0.4023, 0.7005, 0.4029, 0.5507, 0.4807, 0.5507, 0.48, 0.6232, 0.4021, 0.6233, 0.8204, 0.1318, 0.9014, 0.1354, 0.8902, 0.3177, 0.8159, 0.3108, 0.7437, 0.132, 0.8204, 0.1318, 0.8159, 0.3108, 0.7504, 0.3109, 0.6635, 0.1362, 0.7437, 0.132, 0.7504, 0.3109, 0.6763, 0.3176, 0.4697, 0.8991, 0.4707, 0.8186, 0.5698, 0.7912, 0.5887, 0.8686, 0.4707, 0.8186, 0.4697, 0.8991, 0.3777, 0.8981, 0.3786, 0.8288, 0.4489, 0.7373, 0.4707, 0.8186, 0.3786, 0.8288, 0.3692, 0.7565, 0.4697, 0.8991, 0.4766, 0.9737, 0.3687, 0.9717, 0.3777, 0.8981, 0.5887, 0.8686, 0.5698, 0.7912, 0.6594, 0.7501, 0.709, 0.8131, 0.4707, 0.8186, 0.4489, 0.7373, 0.5385, 0.7092, 0.5698, 0.7912, 0.4766, 0.9737, 0.4697, 0.8991, 0.5887, 0.8686, 0.6114, 0.9449, 0.2541, 0.687, 0.177, 0.687, 0.177, 0.1683, 0.2541, 0.168, 0.5698, 0.7912, 0.5385, 0.7092, 0.6268, 0.6722, 0.6594, 0.7501, 0.6114, 0.9449, 0.5887, 0.8686, 0.709, 0.8131, 0.7431, 0.892, 0.2541, 0.168, 0.177, 0.1683, 0.1763, 0.09584, 0.2536, 0.09523, 0.177, 0.687, 0.09985, 0.6752, 0.09926, 0.1684, 0.177, 0.1683, 0.09985, 0.6752, 0.02271, 0.6752, 0.02213, 0.1685, 0.09926, 0.1684, 0.0984, 0.01861, 0.1763, 0.01864, 0.1763, 0.09584, 0.09837, 0.09581, 0.177, 0.1683, 0.09926, 0.1684, 0.09837, 0.09581, 0.1763, 0.09584, 0.8203, 0.504, 0.7427, 0.5036, 0.7507, 0.3264, 0.8155, 0.3261, 0.9014, 0.5, 0.8203, 0.504, 0.8155, 0.3261, 0.8902, 0.3177, 0.7427, 0.5036, 0.6626, 0.4986, 0.6763, 0.3176, 0.7507, 0.3264, 0.3687, 0.9717, 0.3631, 0.8982, 0.3777, 0.8981, 0.3692, 0.7565, 0.3786, 0.8288, 0.3629, 0.8284, 0.3629, 0.8284, 0.3786, 0.8288, 0.3777, 0.8981, 0.3631, 0.8982, 0.6763, 0.3176, 0.7504, 0.3109, 0.7507, 0.3264, 0.8902, 0.3177, 0.8155, 0.3261, 0.8159, 0.3108, 0.8159, 0.3108, 0.8155, 0.3261, 0.7507, 0.3264, 0.7504, 0.3109])
me_cube_005.materials.append(mat_corner_mat)
me_cube_005.use_remesh_fix_poles = True
me_cube_005.use_remesh_preserve_attributes = False
me_cube_005.update()
me_cube_019 = bpy.data.meshes.new('Cube.019')
me_cube_019.from_pydata([(0.8139, 29.3, 4.09), (0.8671, 29.3, 4.333), (0.8671, 29.3, -4.799), (0.8139, 29.3, -4.799), (0.8139, 31.65, 4.09), (0.8139, 31.65, -4.799), (1.021, 0.006638, 8.752), (0.9641, 0.006638, 8.752), (1.021, 17.54, 7.417), (0.9641, 17.54, -4.799), (0.9641, 17.54, 7.417), (1.021, 17.54, -4.799), (-0.02833, 36.56, 2.043), (-0.02833, 34.04, 2.043), (-0.02833, 36.56, -4.799), (-0.02833, 34.04, -4.799), (0.4791, 34.04, 2.638), (0.4791, 34.04, -4.799), (0.4791, 36.56, 2.638), (0.4791, 36.56, -4.799), (-0.8706, 29.3, 3.386), (-0.9238, 29.3, 3.386), (-0.9238, 29.3, -4.799), (-0.8706, 29.3, -4.799), (-0.8706, 31.65, 3.386), (-0.8706, 31.65, -4.799), (-1.077, 0.006638, 6.417), (-1.021, 0.006638, 6.417), (-1.021, 0.006638, -4.799), (-1.077, 0.006638, -4.799), (-1.077, 17.54, 5.411), (-1.021, 17.54, -4.799), (-1.021, 17.54, 5.411), (-1.077, 17.54, -4.799), (-0.5358, 34.04, 2.638), (-0.5358, 34.04, -4.799), (-0.5358, 36.56, 2.638), (-0.5358, 36.56, -4.799), (0.8139, -29.28, 4.09), (0.8671, -29.28, 4.333), (0.8671, -29.28, -4.799), (0.8139, -29.28, -4.799), (0.8139, -31.64, 4.09), (0.8139, -31.64, -4.799), (1.021, -17.53, 7.417), (0.9641, -17.53, -4.799), (0.9641, -17.53, 7.417), (1.021, -17.53, -4.799), (-0.02833, -36.55, 2.043), (-0.02833, -34.03, 2.043), (-0.02833, -36.55, -4.799), (-0.02833, -34.03, -4.799), (0.4791, -34.03, 2.638), (0.4791, -34.03, -4.799), (0.4791, -36.55, 2.638), (0.4791, -36.55, -4.799), (-0.8706, -29.28, 3.425), (-0.9238, -29.28, 3.425), (-0.9238, -29.28, -4.799), (-0.8706, -29.28, -4.799), (-0.8706, -31.64, 3.425), (-0.8706, -31.64, -4.799), (-1.077, -17.53, 5.411), (-1.021, -17.53, -4.799), (-1.021, -17.53, 5.411), (-1.077, -17.53, -4.799), (-0.5358, -34.03, 2.638), (-0.5358, -34.03, -4.799), (-0.5358, -36.55, 2.638), (-0.5358, -36.55, -4.799), (1.021, 0.2312, 2.206), (1.021, 1.244, 1.651), (1.021, 0.006638, 2.206), (1.021, 3.33, 0.2981), (1.021, 4.335, -4.799), (1.021, 4.335, -1.601), (0.9641, 0.2312, 2.206), (0.9641, 0.006638, 2.206), (0.9641, 4.335, -1.601), (0.9641, 3.33, 0.2981), (0.9641, 1.244, 1.651), (0.9641, 4.335, -4.799), (1.021, -4.322, -4.799), (1.021, -4.322, -1.601), (1.021, -3.317, 0.2981), (1.021, -0.2179, 2.206), (1.021, -1.231, 1.651), (0.9641, -4.322, -4.799), (0.9641, -4.322, -1.601), (0.9641, -3.317, 0.2981), (0.9641, -1.231, 1.651), (0.9641, -0.2179, 2.206), (0.9778, 20.83, -1.858), (0.9312, 20.12, -1.858), (0.9605, -22.14, 1.724), (0.9142, -21.43, 1.724), (0.9137, 21.49, -1.858), (0.9599, 22.2, -1.858), (0.9135, -21.49, -1.419), (0.9597, -22.2, -1.419), (0.9641, 17.54, -1.858), (0.9482, 18.79, 2.972), (0.9641, 17.54, 3.048), (0.9253, 20.58, 2.463), (1.021, -12.11, -1.858), (0.9135, 21.5, -1.419), (0.9641, -11.41, -1.858), (0.9641, 16.81, -1.858), (0.9142, 21.45, 1.724), (1.02, 17.62, -1.858), (0.9641, -12.96, -1.858), (1.021, -13.66, -1.858), (0.9718, -21.28, 2.463), (0.9253, -20.57, 2.463), (1.021, -17.29, -1.858), (0.9641, -16.55, -1.858), (1.021, 17.54, -1.858), (1.02, 17.62, 3.088), (0.9951, 19.5, 2.972), (1.021, 17.54, 3.088), (0.9599, -22.18, -1.858), (0.9597, 22.21, -1.419), (0.9137, -21.48, -1.858), (0.9605, 22.16, 1.724), (0.9718, 21.29, 2.463), (0.9641, -16.8, 3.088), (0.9641, -16.55, 3.088), (1.021, -17.29, 3.088), (1.021, -17.53, 3.088), (0.9641, 16.56, 3.088), (1.021, 17.31, 3.088), (1.02, -17.61, 3.088), (1.021, 15.17, 2.972), (0.9641, 14.48, 2.972), (1.021, 12.17, 1.724), (1.021, 13.15, 2.463), (0.9641, -16.8, -1.858), (1.021, 17.31, -1.858), (1.021, -17.53, -1.858), (1.02, -17.61, -1.858), (0.9641, 12.45, 2.463), (0.9778, -20.82, -1.858), (0.9312, -20.11, -1.858), (1.021, 12.11, -1.419), (1.021, 12.12, -1.858), (1.021, 13.67, -1.858), (0.9641, 11.41, -1.419), (0.9641, 11.47, 1.724), (0.9641, -17.53, -1.858), (0.9641, 16.81, 3.088), (0.9641, 11.43, -1.858), (0.9641, 12.97, -1.858), (0.9641, 16.56, -1.858), (1.021, -15.16, 2.972), (0.9641, -14.46, 2.972), (0.9482, -18.77, 2.972), (0.9641, -17.53, 3.048), (1.021, -13.14, 2.463), (0.9641, -12.44, 2.463), (1.021, -12.16, 1.724), (0.9641, -11.46, 1.724), (0.9951, -19.49, 2.972), (1.021, -12.09, -1.419), (0.9641, -11.4, -1.419), (-0.3092, 34.04, -1.991), (-0.2078, 34.04, -2.509), (-0.1064, 34.04, 0.5088), (-0.06438, 34.04, -0.741), (-0.1064, 34.04, -1.991), (-0.3512, 34.04, -0.741), (-0.3092, 34.04, 0.5088), (-0.1327, 34.04, 0.6431), (-0.2078, 34.04, 1.027), (-0.3092, 36.56, 0.5088), (-0.2026, 36.56, 0.9999), (-0.2078, 36.56, 1.027), (-0.1064, 36.56, -1.991), (-0.06438, 36.56, -0.741), (-0.1064, 36.56, 0.5088), (-0.3512, 36.56, -0.741), (-0.2078, 36.56, -2.509), (-0.3092, 36.56, -1.991)], [], [(10, 8, 1, 0), (2, 5, 4, 1), (11, 9, 3, 2), (101, 102, 10, 0, 3, 9, 100, 93, 96, 105, 108, 103), (116, 11, 2, 1, 8, 119, 117, 118, 124, 123, 121, 97, 92, 109), (0, 1, 4), (119, 8, 6, 72, 70, 71, 73, 75, 74, 11, 116, 137, 145, 144, 143, 134, 135, 132, 130), (107, 100, 9, 81, 78, 79, 80, 76, 77, 7, 10, 102, 149, 129, 133, 140, 147, 146, 150, 151, 152), (9, 11, 74, 81), (7, 6, 8, 10), (19, 17, 15, 14), (17, 16, 13, 15), (18, 19, 14, 12), (16, 18, 12, 13), (0, 4, 18, 16), (4, 5, 19, 18), (3, 0, 16, 17), (5, 3, 17, 19), (32, 20, 21, 30), (22, 21, 24, 25), (33, 22, 23, 31), (31, 23, 20, 32), (30, 21, 22, 33), (20, 24, 21), (26, 30, 33, 29), (28, 31, 32, 27), (29, 33, 31, 28), (27, 32, 30, 26), (37, 14, 15, 35), (171, 13, 34, 172), (172, 34, 35, 15, 13, 171, 166, 167, 168, 165, 164, 169, 170), (36, 12, 174, 175), (178, 174, 12, 14, 37, 36, 175, 173, 179, 181, 180, 176, 177), (34, 13, 12, 36), (20, 34, 36, 24), (24, 36, 37, 25), (23, 35, 34, 20), (25, 37, 35, 23), (46, 38, 39, 44), (40, 39, 42, 43), (47, 40, 41, 45), (148, 45, 41, 38, 46, 156, 155, 113, 95, 98, 122, 142), (128, 44, 39, 40, 47, 138, 139, 141, 120, 99, 94, 112, 161, 131), (38, 42, 39), (114, 138, 47, 82, 83, 84, 86, 85, 72, 6, 44, 128, 127, 153, 157, 159, 162, 104, 111), (46, 7, 77, 91, 90, 89, 88, 87, 45, 148, 136, 115, 110, 106, 163, 160, 158, 154, 126, 125, 156), (47, 45, 87, 82), (7, 46, 44, 6), (55, 50, 51, 53), (53, 51, 49, 52), (54, 48, 50, 55), (52, 49, 48, 54), (38, 52, 54, 42), (42, 54, 55, 43), (41, 53, 52, 38), (43, 55, 53, 41), (64, 62, 57, 56), (58, 61, 60, 57), (65, 63, 59, 58), (63, 64, 56, 59), (62, 65, 58, 57), (56, 57, 60), (26, 29, 65, 62), (28, 27, 64, 63), (29, 28, 63, 65), (27, 26, 62, 64), (69, 67, 51, 50), (67, 66, 49, 51), (68, 69, 50, 48), (66, 68, 48, 49), (56, 60, 68, 66), (60, 61, 69, 68), (59, 56, 66, 67), (61, 59, 67, 69), (81, 74, 75, 78), (88, 83, 82, 87), (89, 84, 83, 88), (75, 73, 79, 78), (90, 86, 84, 89), (71, 80, 79, 73), (72, 85, 91, 77, 76, 70), (91, 85, 86, 90), (70, 76, 80, 71), (156, 125, 131, 161, 155), (112, 113, 155, 161), (94, 99, 98, 95), (113, 112, 94, 95), (98, 99, 120, 122), (141, 142, 122, 120), (148, 142, 141, 139, 136), (153, 127, 126, 154), (153, 154, 158, 157), (159, 160, 163, 162), (160, 159, 157, 158), (106, 104, 162, 163), (110, 111, 104, 106), (114, 111, 110, 115), (131, 125, 126, 127, 128), (139, 138, 114, 115, 136), (102, 101, 118, 117, 149), (103, 124, 118, 101), (123, 108, 105, 121), (108, 123, 124, 103), (105, 96, 97, 121), (93, 92, 97, 96), (109, 92, 93, 100, 107), (133, 129, 130, 132), (133, 132, 135, 140), (147, 134, 143, 146), (135, 134, 147, 140), (146, 143, 144, 150), (150, 144, 145, 151), (151, 145, 137, 152), (149, 117, 119, 130, 129), (116, 109, 107, 152, 137), (165, 168, 176, 180), (166, 178, 177, 167), (170, 169, 179, 173), (164, 165, 180, 181), (167, 177, 176, 168), (172, 170, 173, 175), (171, 172, 175, 174, 178, 166), (169, 164, 181, 179)])
_uv = me_cube_019.uv_layers.new(name='UVMap')
_uv.uv.foreach_set('vector', [0.6321, 0.5, 0.625, 0.5, 0.625, 0.5, 0.6321, 0.5, 0.375, 0.5, 0.375, 0.4929, 0.625, 0.4929, 0.625, 0.5, 0.375, 0.5, 0.3679, 0.5, 0.3679, 0.5, 0.375, 0.5, 0.5388, 0.4929, 0.5356, 0.4929, 0.625, 0.4929, 0.625, 0.4929, 0.375, 0.4929, 0.375, 0.4929, 0.4352, 0.4929, 0.4404, 0.4929, 0.4426, 0.4929, 0.4525, 0.4929, 0.5227, 0.4929, 0.5354, 0.4929, 0.4352, 0.5, 0.375, 0.5, 0.375, 0.5, 0.625, 0.5, 0.625, 0.5, 0.5364, 0.5, 0.5367, 0.5, 0.5411, 0.5, 0.5373, 0.5, 0.5241, 0.5, 0.453, 0.5, 0.4429, 0.5, 0.441, 0.5, 0.4354, 0.5, 0.6321, 0.5, 0.625, 0.5, 0.6321, 0.5, 0.5364, 0.5, 0.625, 0.5, 0.625, 0.5, 0.5042, 0.5, 0.5044, 0.5, 0.4949, 0.5, 0.471, 0.5, 0.4358, 0.5, 0.375, 0.5, 0.375, 0.5, 0.4352, 0.5, 0.435, 0.5, 0.4335, 0.5, 0.4331, 0.5, 0.4418, 0.5, 0.5042, 0.5, 0.5198, 0.5, 0.5319, 0.5, 0.5362, 0.5, 0.4348, 0.4929, 0.4352, 0.4929, 0.375, 0.4929, 0.375, 0.4929, 0.4358, 0.4929, 0.471, 0.4929, 0.4949, 0.4929, 0.5044, 0.4929, 0.5042, 0.4929, 0.625, 0.4929, 0.625, 0.4929, 0.5356, 0.4929, 0.5358, 0.4929, 0.5356, 0.4929, 0.5312, 0.4929, 0.5192, 0.4929, 0.5037, 0.4929, 0.4415, 0.4929, 0.4329, 0.4929, 0.4333, 0.4929, 0.4346, 0.4929, 0.3679, 0.5, 0.375, 0.5, 0.375, 0.5, 0.3679, 0.5, 0.6321, 0.5, 0.625, 0.5, 0.625, 0.5, 0.6321, 0.5, 0.3679, 0.5, 0.3679, 0.5, 0.3679, 0.5, 0.3679, 0.5, 0.375, 0.4929, 0.625, 0.4929, 0.625, 0.4929, 0.375, 0.4929, 0.625, 0.4929, 0.375, 0.4929, 0.375, 0.4929, 0.625, 0.4929, 0.6321, 0.5, 0.6321, 0.5, 0.6321, 0.5, 0.6321, 0.5, 0.6321, 0.5, 0.6321, 0.5, 0.6321, 0.5, 0.6321, 0.5, 0.625, 0.4929, 0.375, 0.4929, 0.375, 0.4929, 0.625, 0.4929, 0.375, 0.4929, 0.625, 0.4929, 0.625, 0.4929, 0.375, 0.4929, 0.3679, 0.5, 0.3679, 0.5, 0.3679, 0.5, 0.3679, 0.5, 0.6321, 0.5, 0.6321, 0.5, 0.625, 0.5, 0.625, 0.5, 0.375, 0.5, 0.625, 0.5, 0.625, 0.4929, 0.375, 0.4929, 0.375, 0.5, 0.375, 0.5, 0.3679, 0.5, 0.3679, 0.5, 0.375, 0.4929, 0.375, 0.4929, 0.625, 0.4929, 0.625, 0.4929, 0.625, 0.5, 0.625, 0.5, 0.375, 0.5, 0.375, 0.5, 0.6321, 0.5, 0.6321, 0.5, 0.625, 0.5, 0.625, 0.5, 0.625, 0.5, 0.375, 0.5, 0.375, 0.5, 0.375, 0.4929, 0.375, 0.4929, 0.625, 0.4929, 0.625, 0.4929, 0.375, 0.5, 0.375, 0.5, 0.3679, 0.5, 0.3679, 0.5, 0.6321, 0.5, 0.6321, 0.5, 0.625, 0.5, 0.625, 0.5, 0.3679, 0.5, 0.3679, 0.5, 0.3679, 0.5, 0.3679, 0.5, 0.5706, 0.4929, 0.625, 0.4929, 0.625, 0.4929, 0.5818, 0.4929, 0.5818, 0.4929, 0.625, 0.4929, 0.375, 0.4929, 0.375, 0.4929, 0.625, 0.4929, 0.5706, 0.4929, 0.5666, 0.4929, 0.5224, 0.4929, 0.4764, 0.4929, 0.4563, 0.4929, 0.4731, 0.4929, 0.5157, 0.4929, 0.5604, 0.4929, 0.625, 0.4929, 0.625, 0.4929, 0.5811, 0.4929, 0.5818, 0.4929, 0.5666, 0.4929, 0.5811, 0.4929, 0.625, 0.4929, 0.375, 0.4929, 0.375, 0.4929, 0.625, 0.4929, 0.5818, 0.4929, 0.5604, 0.4929, 0.5157, 0.4929, 0.4731, 0.4929, 0.4563, 0.4929, 0.4764, 0.4929, 0.5224, 0.4929, 0.6321, 0.5, 0.6321, 0.5, 0.6321, 0.5, 0.6321, 0.5, 0.6321, 0.5, 0.6321, 0.5, 0.6321, 0.5, 0.6321, 0.5, 0.625, 0.4929, 0.625, 0.4929, 0.375, 0.4929, 0.375, 0.4929, 0.375, 0.4929, 0.375, 0.4929, 0.625, 0.4929, 0.625, 0.4929, 0.3679, 0.5, 0.3679, 0.5, 0.3679, 0.5, 0.3679, 0.5, 0.6321, 0.5, 0.6321, 0.5, 0.625, 0.5, 0.625, 0.5, 0.375, 0.5, 0.625, 0.5, 0.625, 0.4929, 0.375, 0.4929, 0.375, 0.5, 0.375, 0.5, 0.3679, 0.5, 0.3679, 0.5, 0.4352, 0.4929, 0.375, 0.4929, 0.375, 0.4929, 0.625, 0.4929, 0.625, 0.4929, 0.5356, 0.4929, 0.5388, 0.4929, 0.5354, 0.4929, 0.5227, 0.4929, 0.4525, 0.4929, 0.4426, 0.4929, 0.4404, 0.4929, 0.5364, 0.5, 0.625, 0.5, 0.625, 0.5, 0.375, 0.5, 0.375, 0.5, 0.4352, 0.5, 0.4354, 0.5, 0.441, 0.5, 0.4429, 0.5, 0.453, 0.5, 0.5241, 0.5, 0.5373, 0.5, 0.5411, 0.5, 0.5367, 0.5, 0.6321, 0.5, 0.6321, 0.5, 0.625, 0.5, 0.435, 0.5, 0.4352, 0.5, 0.375, 0.5, 0.375, 0.5, 0.4358, 0.5, 0.471, 0.5, 0.4949, 0.5, 0.5044, 0.5, 0.5042, 0.5, 0.625, 0.5, 0.625, 0.5, 0.5364, 0.5, 0.5362, 0.5, 0.5319, 0.5, 0.5198, 0.5, 0.5042, 0.5, 0.4418, 0.5, 0.4331, 0.5, 0.4335, 0.5, 0.625, 0.4929, 0.625, 0.4929, 0.5042, 0.4929, 0.5044, 0.4929, 0.4949, 0.4929, 0.471, 0.4929, 0.4358, 0.4929, 0.375, 0.4929, 0.375, 0.4929, 0.4352, 0.4929, 0.4348, 0.4929, 0.4346, 0.4929, 0.4333, 0.4929, 0.4329, 0.4929, 0.4415, 0.4929, 0.5037, 0.4929, 0.5192, 0.4929, 0.5312, 0.4929, 0.5356, 0.4929, 0.5358, 0.4929, 0.5356, 0.4929, 0.375, 0.5, 0.3679, 0.5, 0.3679, 0.5, 0.375, 0.5, 0.6321, 0.5, 0.6321, 0.5, 0.625, 0.5, 0.625, 0.5, 0.3679, 0.5, 0.3679, 0.5, 0.3679, 0.5, 0.3679, 0.5, 0.375, 0.4929, 0.375, 0.4929, 0.625, 0.4929, 0.625, 0.4929, 0.625, 0.4929, 0.625, 0.4929, 0.375, 0.4929, 0.375, 0.4929, 0.6321, 0.5, 0.6321, 0.5, 0.6321, 0.5, 0.6321, 0.5, 0.6321, 0.5, 0.6321, 0.5, 0.6321, 0.5, 0.6321, 0.5, 0.625, 0.4929, 0.625, 0.4929, 0.375, 0.4929, 0.375, 0.4929, 0.375, 0.4929, 0.375, 0.4929, 0.625, 0.4929, 0.625, 0.4929, 0.3679, 0.5, 0.3679, 0.5, 0.3679, 0.5, 0.3679, 0.5, 0.6321, 0.5, 0.625, 0.5, 0.625, 0.5, 0.6321, 0.5, 0.375, 0.5, 0.375, 0.4929, 0.625, 0.4929, 0.625, 0.5, 0.375, 0.5, 0.3679, 0.5, 0.3679, 0.5, 0.375, 0.5, 0.375, 0.4929, 0.625, 0.4929, 0.625, 0.4929, 0.375, 0.4929, 0.625, 0.5, 0.375, 0.5, 0.375, 0.5, 0.625, 0.5, 0.6321, 0.5, 0.625, 0.5, 0.6321, 0.5, 0.625, 0.5, 0.375, 0.5, 0.375, 0.5, 0.625, 0.5, 0.375, 0.4929, 0.625, 0.4929, 0.625, 0.4929, 0.375, 0.4929, 0.375, 0.5, 0.3679, 0.5, 0.3679, 0.5, 0.375, 0.5, 0.6321, 0.5, 0.625, 0.5, 0.625, 0.5, 0.6321, 0.5, 0.3679, 0.5, 0.3679, 0.5, 0.3679, 0.5, 0.3679, 0.5, 0.375, 0.4929, 0.625, 0.4929, 0.625, 0.4929, 0.375, 0.4929, 0.625, 0.4929, 0.375, 0.4929, 0.375, 0.4929, 0.625, 0.4929, 0.6321, 0.5, 0.6321, 0.5, 0.6321, 0.5, 0.6321, 0.5, 0.6321, 0.5, 0.6321, 0.5, 0.6321, 0.5, 0.6321, 0.5, 0.625, 0.4929, 0.375, 0.4929, 0.375, 0.4929, 0.625, 0.4929, 0.375, 0.4929, 0.625, 0.4929, 0.625, 0.4929, 0.375, 0.4929, 0.3679, 0.5, 0.3679, 0.5, 0.3679, 0.5, 0.3679, 0.5, 0.3855, 0.3926, 0.3855, 0.4676, 0.625, 0.4676, 0.625, 0.3926, 0.625, 0.8574, 0.625, 0.7824, 0.3855, 0.7824, 0.3855, 0.8574, 0.625, 0.8574, 0.625, 0.7824, 0.625, 0.7824, 0.625, 0.8574, 0.625, 0.4676, 0.625, 0.4676, 0.625, 0.3926, 0.625, 0.3926, 0.625, 0.8574, 0.625, 0.7824, 0.625, 0.7824, 0.625, 0.8574, 0.625, 0.4676, 0.625, 0.3926, 0.625, 0.3926, 0.625, 0.4676, 0.6574, 0.625, 0.6574, 0.75, 0.7324, 0.75, 0.7324, 0.625, 0.7324, 0.5, 0.6574, 0.5, 0.625, 0.8574, 0.625, 0.7824, 0.625, 0.7824, 0.625, 0.8574, 0.625, 0.4676, 0.625, 0.3926, 0.625, 0.3926, 0.625, 0.4676, 0.8171, 0.6649, 0.8091, 0.75, 0.8623, 0.75, 0.8628, 0.5, 0.8178, 0.5, 0.8632, 0.5, 0.8186, 0.5, 0.8178, 0.5, 0.8628, 0.5, 0.8634, 0.5, 0.8634, 0.5, 0.819, 0.5, 0.819, 0.5, 0.8186, 0.5, 0.8632, 0.5, 0.8634, 0.5, 0.819, 0.5, 0.819, 0.5, 0.8634, 0.5, 0.8634, 0.5, 0.819, 0.5, 0.375, 0.2619, 0.375, 0.3066, 0.625, 0.306, 0.625, 0.2616, 0.375, 0.3079, 0.375, 0.3066, 0.375, 0.2619, 0.375, 0.2627, 0.375, 0.3159, 0.6389, 0.5, 0.639, 0.75, 0.6926, 0.75, 0.6923, 0.5, 0.6389, 0.5, 0.6923, 0.5, 0.6923, 0.5, 0.6389, 0.5, 0.6389, 0.5, 0.6923, 0.5, 0.6923, 0.5, 0.6389, 0.5, 0.6923, 0.5, 0.6389, 0.5, 0.6389, 0.5, 0.6923, 0.5, 0.6923, 0.5, 0.6389, 0.5, 0.6389, 0.5, 0.6923, 0.5, 0.375, 0.4327, 0.375, 0.4861, 0.625, 0.4861, 0.625, 0.4327, 0.375, 0.486, 0.375, 0.4861, 0.375, 0.4327, 0.375, 0.4324, 0.875, 0.75, 0.875, 0.75, 0.6926, 0.75, 0.639, 0.75, 0.8071, 0.75, 0.375, 0.25, 0.375, 0.3179, 0.375, 0.486, 0.375, 0.4324, 0.375, 0.25, 0.8171, 0.6649, 0.8178, 0.5, 0.8628, 0.5, 0.8623, 0.75, 0.8091, 0.75, 0.8186, 0.5, 0.8632, 0.5, 0.8628, 0.5, 0.8178, 0.5, 0.8634, 0.5, 0.819, 0.5, 0.819, 0.5, 0.8634, 0.5, 0.819, 0.5, 0.8634, 0.5, 0.8632, 0.5, 0.8186, 0.5, 0.819, 0.5, 0.819, 0.5, 0.8634, 0.5, 0.8634, 0.5, 0.375, 0.3066, 0.375, 0.2619, 0.625, 0.2616, 0.625, 0.306, 0.375, 0.2627, 0.375, 0.2619, 0.375, 0.3066, 0.375, 0.3079, 0.375, 0.3159, 0.6923, 0.5, 0.6926, 0.75, 0.639, 0.75, 0.6389, 0.5, 0.6923, 0.5, 0.6389, 0.5, 0.6389, 0.5, 0.6923, 0.5, 0.6923, 0.5, 0.6389, 0.5, 0.6389, 0.5, 0.6923, 0.5, 0.6389, 0.5, 0.6389, 0.5, 0.6923, 0.5, 0.6923, 0.5, 0.6923, 0.5, 0.6389, 0.5, 0.6389, 0.5, 0.6923, 0.5, 0.625, 0.4327, 0.625, 0.4861, 0.375, 0.4861, 0.375, 0.4327, 0.375, 0.4327, 0.375, 0.4861, 0.375, 0.486, 0.375, 0.4324, 0.875, 0.75, 0.875, 0.75, 0.8071, 0.75, 0.639, 0.75, 0.6926, 0.75, 0.375, 0.3179, 0.375, 0.25, 0.375, 0.25, 0.375, 0.4324, 0.375, 0.486, 0.75, 0.01, 0.9197, 0.08029, 0.9197, 0.08029, 0.75, 0.01, 0.9197, 0.4197, 0.9197, 0.4197, 0.99, 0.25, 0.99, 0.25, 0.5803, 0.4197, 0.51, 0.25, 0.51, 0.25, 0.5803, 0.4197, 0.5803, 0.08029, 0.75, 0.01, 0.75, 0.01, 0.5803, 0.08029, 0.99, 0.25, 0.99, 0.25, 0.9197, 0.08029, 0.9197, 0.08029, 0.75, 0.49, 0.5803, 0.4197, 0.5803, 0.4197, 0.75, 0.49, 0.8757, 0.4379, 0.75, 0.49, 0.75, 0.49, 0.7587, 0.4864, 0.9197, 0.4197, 0.9197, 0.4197, 0.51, 0.25, 0.5803, 0.08029, 0.5803, 0.08029, 0.51, 0.25])
me_cube_019.materials.append(mat_walls)
me_cube_019.use_remesh_fix_poles = True
me_cube_019.use_remesh_preserve_attributes = False
me_cube_019.update()
me_cube_003 = bpy.data.meshes.new('Cube.003')
me_cube_003.from_pydata([(-0.06622, -0.06622, 0.8356), (-1.0, -1.0, 1.0), (-0.06622, 0.06622, 0.8356), (-1.0, 1.0, 1.0), (0.06622, -0.06622, 0.8356), (1.0, -1.0, 1.0), (0.06622, 0.06622, 0.8356), (1.0, 1.0, 1.0), (-1.0, 1.0, 0.8356), (-1.0, -1.0, 0.8356), (1.0, 1.0, 0.8356), (1.0, -1.0, 0.8356), (-0.06622, -0.06622, -0.1369), (-0.06622, 0.06622, -0.1369), (0.06622, -0.06622, -0.1369), (0.06622, 0.06622, -0.1369), (-0.06622, -0.147, -0.6608), (-0.06622, -0.04349, -0.8208), (0.06622, -0.147, -0.6608), (0.06622, -0.04349, -0.8208)], [], [(9, 1, 3, 8), (8, 3, 7, 10), (10, 7, 5, 11), (11, 5, 1, 9), (0, 2, 13, 12), (7, 3, 1, 5), (2, 0, 9, 8), (6, 2, 8, 10), (4, 6, 10, 11), (0, 4, 11, 9), (14, 12, 16, 18), (4, 0, 12, 14), (2, 6, 15, 13), (6, 4, 14, 15), (17, 19, 18, 16), (13, 15, 19, 17), (15, 14, 18, 19), (12, 13, 17, 16)])
_uv = me_cube_003.uv_layers.new(name='UVMap')
_uv.uv.foreach_set('vector', [0.4582, 0.8516, 0.4259, 0.8193, 0.8193, 0.4259, 0.8516, 0.4582, 0.8516, 0.3935, 0.8193, 0.4259, 0.4259, 0.03246, 0.4582, 0.0001157, 0.3935, 0.0001159, 0.4259, 0.03246, 0.03246, 0.4259, 0.0001157, 0.3935, 0.000116, 0.4582, 0.03246, 0.4259, 0.4259, 0.8193, 0.3935, 0.8516, 0.9631, 0.4603, 0.9271, 0.4604, 0.9261, 0.193, 0.9624, 0.1901, 0.4259, 0.03246, 0.8193, 0.4259, 0.4259, 0.8193, 0.03246, 0.4259, 0.8516, 0.8256, 0.8256, 0.8516, 0.4582, 0.8516, 0.8516, 0.4582, 0.8256, 0.0001157, 0.8516, 0.02617, 0.8516, 0.3935, 0.4582, 0.0001157, 0.0001157, 0.02617, 0.02617, 0.0001159, 0.3935, 0.0001159, 0.0001157, 0.3935, 0.02617, 0.8516, 0.0001159, 0.8256, 0.000116, 0.4582, 0.3935, 0.8516, 0.9994, 0.19, 0.9624, 0.1901, 0.9634, 0.04095, 0.9999, 0.04114, 0.9999, 0.4603, 0.9631, 0.4603, 0.9624, 0.1901, 0.9994, 0.19, 0.9271, 0.4604, 0.8895, 0.4605, 0.8898, 0.1929, 0.9261, 0.193, 0.8895, 0.4605, 0.8519, 0.4603, 0.8536, 0.19, 0.8898, 0.1929, 0.8887, 0.5137, 0.8519, 0.5137, 0.8519, 0.4607, 0.8887, 0.4607, 0.9261, 0.193, 0.8898, 0.1929, 0.8889, 0.0001393, 0.927, 0.0001157, 0.8898, 0.1929, 0.8536, 0.19, 0.8525, 0.0409, 0.8889, 0.0001393, 0.9624, 0.1901, 0.9261, 0.193, 0.927, 0.0001157, 0.9634, 0.04095])
me_cube_003.materials.append(mat_solar_panel_mat)
me_cube_003.use_remesh_fix_poles = True
me_cube_003.use_remesh_preserve_attributes = False
me_cube_003.update()
me_cube_010 = bpy.data.meshes.new('Cube.010')
me_cube_010.from_pydata([(-0.06622, -0.06622, 0.8356), (-1.0, -1.0, 1.0), (-0.06622, 0.06622, 0.8356), (-1.0, 1.0, 1.0), (0.06622, -0.06622, 0.8356), (1.0, -1.0, 1.0), (0.06622, 0.06622, 0.8356), (1.0, 1.0, 1.0), (-1.0, 1.0, 0.8356), (-1.0, -1.0, 0.8356), (1.0, 1.0, 0.8356), (1.0, -1.0, 0.8356), (-0.06622, -0.06622, -0.1369), (-0.06622, 0.06622, -0.1369), (0.06622, -0.06622, -0.1369), (0.06622, 0.06622, -0.1369), (-0.06622, -0.147, -0.6608), (-0.06622, -0.04349, -0.8208), (0.06622, -0.147, -0.6608), (0.06622, -0.04349, -0.8208)], [], [(9, 1, 3, 8), (8, 3, 7, 10), (10, 7, 5, 11), (11, 5, 1, 9), (0, 2, 13, 12), (7, 3, 1, 5), (2, 0, 9, 8), (6, 2, 8, 10), (4, 6, 10, 11), (0, 4, 11, 9), (14, 12, 16, 18), (4, 0, 12, 14), (2, 6, 15, 13), (6, 4, 14, 15), (17, 19, 18, 16), (13, 15, 19, 17), (15, 14, 18, 19), (12, 13, 17, 16)])
_uv = me_cube_010.uv_layers.new(name='UVMap')
_uv.uv.foreach_set('vector', [0.4582, 0.8516, 0.4259, 0.8193, 0.8193, 0.4259, 0.8516, 0.4582, 0.8516, 0.3935, 0.8193, 0.4259, 0.4259, 0.03246, 0.4582, 0.0001157, 0.3935, 0.0001159, 0.4259, 0.03246, 0.03246, 0.4259, 0.0001157, 0.3935, 0.000116, 0.4582, 0.03246, 0.4259, 0.4259, 0.8193, 0.3935, 0.8516, 0.9631, 0.4603, 0.9271, 0.4604, 0.9261, 0.193, 0.9624, 0.1901, 0.4259, 0.03246, 0.8193, 0.4259, 0.4259, 0.8193, 0.03246, 0.4259, 0.8516, 0.8256, 0.8256, 0.8516, 0.4582, 0.8516, 0.8516, 0.4582, 0.8256, 0.0001157, 0.8516, 0.02617, 0.8516, 0.3935, 0.4582, 0.0001157, 0.0001157, 0.02617, 0.02617, 0.0001159, 0.3935, 0.0001159, 0.0001157, 0.3935, 0.02617, 0.8516, 0.0001159, 0.8256, 0.000116, 0.4582, 0.3935, 0.8516, 0.9994, 0.19, 0.9624, 0.1901, 0.9634, 0.04095, 0.9999, 0.04114, 0.9999, 0.4603, 0.9631, 0.4603, 0.9624, 0.1901, 0.9994, 0.19, 0.9271, 0.4604, 0.8895, 0.4605, 0.8898, 0.1929, 0.9261, 0.193, 0.8895, 0.4605, 0.8519, 0.4603, 0.8536, 0.19, 0.8898, 0.1929, 0.8887, 0.5137, 0.8519, 0.5137, 0.8519, 0.4607, 0.8887, 0.4607, 0.9261, 0.193, 0.8898, 0.1929, 0.8889, 0.0001393, 0.927, 0.0001157, 0.8898, 0.1929, 0.8536, 0.19, 0.8525, 0.0409, 0.8889, 0.0001393, 0.9624, 0.1901, 0.9261, 0.193, 0.927, 0.0001157, 0.9634, 0.04095])
me_cube_010.materials.append(mat_solar_panel_mat)
me_cube_010.use_remesh_fix_poles = True
me_cube_010.use_remesh_preserve_attributes = False
me_cube_010.update()
me_cube_011 = bpy.data.meshes.new('Cube.011')
me_cube_011.from_pydata([(-0.06622, -0.06622, 0.8356), (-1.0, -1.0, 1.0), (-0.06622, 0.06622, 0.8356), (-1.0, 1.0, 1.0), (0.06622, -0.06622, 0.8356), (1.0, -1.0, 1.0), (0.06622, 0.06622, 0.8356), (1.0, 1.0, 1.0), (-1.0, 1.0, 0.8356), (-1.0, -1.0, 0.8356), (1.0, 1.0, 0.8356), (1.0, -1.0, 0.8356), (-0.06622, -0.06622, -0.1369), (-0.06622, 0.06622, -0.1369), (0.06622, -0.06622, -0.1369), (0.06622, 0.06622, -0.1369), (-0.06622, -0.147, -0.6608), (-0.06622, -0.04349, -0.8208), (0.06622, -0.147, -0.6608), (0.06622, -0.04349, -0.8208)], [], [(9, 1, 3, 8), (8, 3, 7, 10), (10, 7, 5, 11), (11, 5, 1, 9), (0, 2, 13, 12), (7, 3, 1, 5), (2, 0, 9, 8), (6, 2, 8, 10), (4, 6, 10, 11), (0, 4, 11, 9), (14, 12, 16, 18), (4, 0, 12, 14), (2, 6, 15, 13), (6, 4, 14, 15), (17, 19, 18, 16), (13, 15, 19, 17), (15, 14, 18, 19), (12, 13, 17, 16)])
_uv = me_cube_011.uv_layers.new(name='UVMap')
_uv.uv.foreach_set('vector', [0.4582, 0.8516, 0.4259, 0.8193, 0.8193, 0.4259, 0.8516, 0.4582, 0.8516, 0.3935, 0.8193, 0.4259, 0.4259, 0.03246, 0.4582, 0.0001157, 0.3935, 0.0001159, 0.4259, 0.03246, 0.03246, 0.4259, 0.0001157, 0.3935, 0.000116, 0.4582, 0.03246, 0.4259, 0.4259, 0.8193, 0.3935, 0.8516, 0.9631, 0.4603, 0.9271, 0.4604, 0.9261, 0.193, 0.9624, 0.1901, 0.4259, 0.03246, 0.8193, 0.4259, 0.4259, 0.8193, 0.03246, 0.4259, 0.8516, 0.8256, 0.8256, 0.8516, 0.4582, 0.8516, 0.8516, 0.4582, 0.8256, 0.0001157, 0.8516, 0.02617, 0.8516, 0.3935, 0.4582, 0.0001157, 0.0001157, 0.02617, 0.02617, 0.0001159, 0.3935, 0.0001159, 0.0001157, 0.3935, 0.02617, 0.8516, 0.0001159, 0.8256, 0.000116, 0.4582, 0.3935, 0.8516, 0.9994, 0.19, 0.9624, 0.1901, 0.9634, 0.04095, 0.9999, 0.04114, 0.9999, 0.4603, 0.9631, 0.4603, 0.9624, 0.1901, 0.9994, 0.19, 0.9271, 0.4604, 0.8895, 0.4605, 0.8898, 0.1929, 0.9261, 0.193, 0.8895, 0.4605, 0.8519, 0.4603, 0.8536, 0.19, 0.8898, 0.1929, 0.8887, 0.5137, 0.8519, 0.5137, 0.8519, 0.4607, 0.8887, 0.4607, 0.9261, 0.193, 0.8898, 0.1929, 0.8889, 0.0001393, 0.927, 0.0001157, 0.8898, 0.1929, 0.8536, 0.19, 0.8525, 0.0409, 0.8889, 0.0001393, 0.9624, 0.1901, 0.9261, 0.193, 0.927, 0.0001157, 0.9634, 0.04095])
me_cube_011.materials.append(mat_solar_panel_mat)
me_cube_011.use_remesh_fix_poles = True
me_cube_011.use_remesh_preserve_attributes = False
me_cube_011.update()
me_cube_001 = bpy.data.meshes.new('Cube.001')
me_cube_001.from_pydata([(-1.0, -1.0, -1.318), (-1.0, -1.0, 1.635), (-1.0, 1.0, -1.318), (-1.0, 1.0, 1.635), (1.0, -1.0, -1.318), (1.0, -1.0, 1.635), (1.0, 1.0, -1.318), (1.0, 1.0, 1.635), (-5.484, 58.34, -1.318), (-5.484, 58.34, 1.635), (-5.464, 60.08, -1.318), (-5.464, 60.08, 1.635), (-7.225, 107.9, -1.318), (-7.225, 107.9, 1.635), (-7.206, 109.6, -1.318), (-7.206, 109.6, 1.635)], [], [(0, 1, 3, 2), (2, 3, 7, 6), (6, 7, 5, 4), (4, 5, 1, 0), (2, 6, 4, 0), (7, 3, 1, 5), (8, 10, 11, 9), (10, 14, 15, 11), (14, 12, 13, 15), (12, 8, 9, 13), (10, 8, 12, 14), (15, 13, 9, 11)])
_uv = me_cube_001.uv_layers.new(name='UVMap')
_uv.uv.foreach_set('vector', [0.375, 0.0, 0.625, 0.0, 0.625, 0.25, 0.375, 0.25, 0.375, 0.25, 0.625, 0.25, 0.625, 0.5, 0.375, 0.5, 0.375, 0.5, 0.625, 0.5, 0.625, 0.75, 0.375, 0.75, 0.375, 0.75, 0.625, 0.75, 0.625, 1.0, 0.375, 1.0, 0.125, 0.5, 0.375, 0.5, 0.375, 0.75, 0.125, 0.75, 0.625, 0.5, 0.875, 0.5, 0.875, 0.75, 0.625, 0.75, 0.375, 0.0, 0.375, 0.25, 0.625, 0.25, 0.625, 0.0, 0.375, 0.25, 0.375, 0.5, 0.625, 0.5, 0.625, 0.25, 0.375, 0.5, 0.375, 0.75, 0.625, 0.75, 0.625, 0.5, 0.375, 0.75, 0.375, 1.0, 0.625, 1.0, 0.625, 0.75, 0.125, 0.5, 0.125, 0.75, 0.375, 0.75, 0.375, 0.5, 0.625, 0.5, 0.625, 0.75, 0.875, 0.75, 0.875, 0.5])
me_cube_001.use_remesh_fix_poles = True
me_cube_001.use_remesh_preserve_attributes = False
me_cube_001.update()

# ---- objects
ob_walls_hitbox = bpy.data.objects.new('walls_hitbox', me_cube_002)
ob_empty = bpy.data.objects.new('Empty', None)
ob_roof = bpy.data.objects.new('roof', me_cube_004)
ob_door = bpy.data.objects.new('door', me_cube_006)
ob_top_front_window = bpy.data.objects.new('top front window', me_cylinder_001)
ob_front_pillars = bpy.data.objects.new('front pillars', me_cube_007)
ob_back_pillars = bpy.data.objects.new('back pillars', me_cube_008)
ob_solar_panel_0 = bpy.data.objects.new('solar panel 0', me_cube)
ob_front_windows = bpy.data.objects.new('front_windows', me_cube_005)
ob_camera = bpy.data.objects.new('Camera', cam_camera)
ob_walls = bpy.data.objects.new('WALLS', me_cube_019)
ob_solar_panel_0_002 = bpy.data.objects.new('solar panel 0.002', me_cube_003)
ob_solar_panel_0_001 = bpy.data.objects.new('solar panel 0.001', me_cube_010)
ob_solar_panel_0_003 = bpy.data.objects.new('solar panel 0.003', me_cube_011)
ob_cube_005 = bpy.data.objects.new('Cube.005', me_cube_001)

# ---- transforms, parenting, visibility, modifiers, constraints
ob_walls_hitbox.location = (0.2484, -0.0006481, 3.949)
ob_walls_hitbox.scale = (8.751, 0.2167, 0.7101)
ob_empty.location = (0.0004581, 0.0007894, 0.8122)
ob_empty.scale = (0.6929, 0.6929, 0.6929)
ob_roof.location = (2.144, 0.2746, 8.155)
ob_roof.scale = (8.751, 0.2167, 0.7101)
ob_door.location = (9.157, 5.96e-08, 2.573)
ob_door.scale = (0.6929, 0.6929, 0.6929)
ob_top_front_window.location = (9.147, 0.0007894, 7.508)
ob_top_front_window.rotation_euler = (1.571, -4.371e-08, 1.571)
ob_top_front_window.scale = (0.9036, 0.9036, 0.188)
ob_front_pillars.location = (7.637, -6.644, 0.8122)
ob_front_pillars.rotation_euler = (0.0, -0.0, -0.7462)
ob_front_pillars.scale = (0.3533, 0.3533, 0.3533)
_m = ob_front_pillars.modifiers.new('Mirror', 'MIRROR')
_m.use_axis = (False, True, False)
_m.mirror_object = ob_empty
ob_back_pillars.location = (7.637, -6.644, 0.8122)
ob_back_pillars.rotation_euler = (0.0, -0.0, -0.7462)
ob_back_pillars.scale = (0.3533, 0.3533, 0.3533)
ob_solar_panel_0.location = (8.397, -2.124, 9.521)
ob_solar_panel_0.rotation_euler = (0.1645, -6.568e-17, 9.936e-18)
ob_solar_panel_0.scale = (0.8286, 1.605, 0.8286)
_m = ob_solar_panel_0.modifiers.new('Mirror', 'MIRROR')
_m.use_axis = (False, True, False)
_m.mirror_object = ob_empty
ob_front_windows.location = (8.966, -3.74, 4.229)
ob_front_windows.rotation_euler = (0.0, -0.0, 2.647)
ob_front_windows.scale = (1.08, 1.08, 1.08)
_m = ob_front_windows.modifiers.new('Mirror', 'MIRROR')
_m.use_axis = (False, True, False)
_m.mirror_object = ob_empty
ob_camera.location = (26.73, -27.26, 22.83)
ob_camera.rotation_euler = (1.047, 0.0, 0.7854)
ob_walls.location = (0.2484, -0.0006481, 3.949)
ob_walls.scale = (8.751, 0.2167, 0.7101)
ob_solar_panel_0_002.location = (2.678, -7.698, 5.905)
ob_solar_panel_0_002.rotation_euler = (0.3507, 0.001045, 6.278)
ob_solar_panel_0_002.scale = (0.8286, 1.605, 0.8286)
_m = ob_solar_panel_0_002.modifiers.new('Mirror', 'MIRROR')
_m.use_axis = (False, True, False)
_m.mirror_object = ob_empty
ob_solar_panel_0_001.location = (0.5144, -7.698, 5.905)
ob_solar_panel_0_001.rotation_euler = (0.3507, 0.001045, 6.278)
ob_solar_panel_0_001.scale = (0.8286, 1.605, 0.8286)
_m = ob_solar_panel_0_001.modifiers.new('Mirror', 'MIRROR')
_m.use_axis = (False, True, False)
_m.mirror_object = ob_empty
ob_solar_panel_0_003.location = (-1.614, -7.698, 5.905)
ob_solar_panel_0_003.rotation_euler = (0.3507, 0.001045, 6.278)
ob_solar_panel_0_003.scale = (0.8286, 1.605, 0.8286)
_m = ob_solar_panel_0_003.modifiers.new('Mirror', 'MIRROR')
_m.use_axis = (False, True, False)
_m.mirror_object = ob_empty
ob_cube_005.location = (8.831, 3.735, 4.258)
ob_cube_005.rotation_euler = (0.0, -0.0, 1.828)
ob_cube_005.scale = (1.139, 0.0226, 1.139)

# ---- collection membership
col_collection.objects.link(ob_walls_hitbox)
col_collection.objects.link(ob_empty)
col_collection.objects.link(ob_roof)
col_collection.objects.link(ob_door)
col_collection.objects.link(ob_top_front_window)
col_collection.objects.link(ob_front_pillars)
col_collection.objects.link(ob_back_pillars)
col_collection.objects.link(ob_solar_panel_0)
col_collection.objects.link(ob_front_windows)
col_collection.objects.link(ob_camera)
col_collection.objects.link(ob_walls)
col_collection.objects.link(ob_solar_panel_0_002)
col_collection.objects.link(ob_solar_panel_0_001)
col_collection.objects.link(ob_solar_panel_0_003)
col_collection.objects.link(ob_cube_005)

# ---- scene / render settings (as saved in the file)
scene.camera = ob_camera
scene.frame_start = 1; scene.frame_end = 250; scene.frame_set(1)
scene.render.engine = 'BLENDER_EEVEE_NEXT'
scene.cycles.sampling_pattern = 'TABULATED_SOBOL'
scene.cycles.use_light_tree = False
scene.view_settings.view_transform = 'Filmic'
bpy.context.view_layer.update()

# ---- added for rendering (the .blend has no usable light): sun
light_auto_sun = bpy.data.lights.new('AutoSun', 'SUN')
light_auto_sun.energy = 3.0
light_auto_sun.angle = 0.0523599
ob_auto_sun = bpy.data.objects.new('AutoSun', light_auto_sun)
scene.collection.objects.link(ob_auto_sun)
ob_auto_sun.rotation_euler = (0.872665, 0.174533, 0.523599)
bpy.context.view_layer.update()
